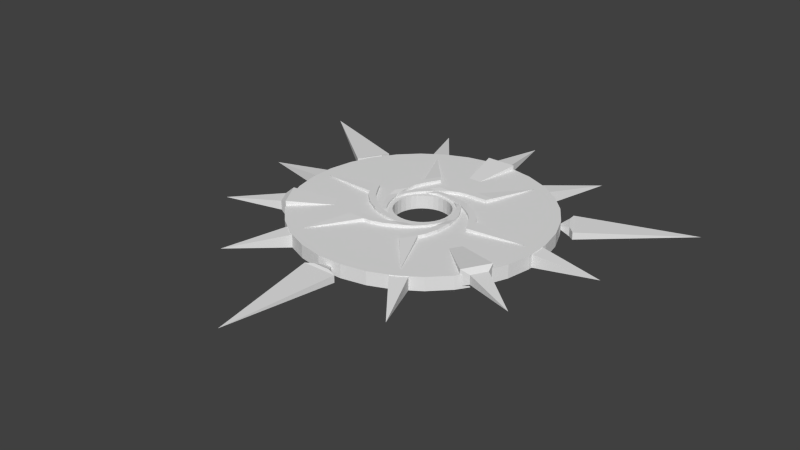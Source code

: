 # Source: portal_rigged.blend  (saved by Blender 2.73.0; exported with 4.5.12 LTS)
import bpy
from mathutils import Matrix  # noqa: F401  (used for matrix-valued properties, if any)

bpy.ops.wm.read_factory_settings(use_empty=True)
scene = bpy.context.scene
scene.name = 'Scene'

# ---- collections
col_collection_1 = bpy.data.collections.new('Collection 1'); scene.collection.children.link(col_collection_1)

# ---- world
world_world = bpy.data.worlds.new('World'); scene.world = world_world
world_world.color = (0.05088, 0.05088, 0.05088)
world_world.use_sun_shadow = False
world_world.sun_shadow_jitter_overblur = 0.0
world_world.cycles.sampling_method = 'MANUAL'
world_world.cycles.sample_map_resolution = 256

# ---- meshes
me_circle = bpy.data.meshes.new('Circle')
me_circle.from_pydata([(0.6898, -0.1484, 0.2631), (0.7216, 0.04508, 0.2922), (0.7806, -0.1483, 0.2631), (0.6898, -0.1484, 0.3213), (0.7806, -0.1483, 0.3213), (0.6739, -0.2111, 0.2601), (0.7738, -0.2109, 0.2601), (0.6739, -0.2111, 0.3242), (0.7738, -0.2109, 0.3242), (0.6347, -0.2842, 0.2601), (0.7478, -0.284, 0.2601), (0.6347, -0.2842, 0.3242), (0.7478, -0.284, 0.3242), (0.5787, -0.3757, 0.2572), (0.6975, -0.3755, 0.2572), (0.5787, -0.3757, 0.3272), (0.6975, -0.3755, 0.3272), (0.498, -0.4817, 0.2572), (0.6373, -0.4814, 0.2572), (0.498, -0.4817, 0.3272), (0.6373, -0.4814, 0.3272), (0.3869, -0.5964, 0.2572), (0.5628, -0.5958, 0.2572), (0.3869, -0.5964, 0.3272), (0.5628, -0.5958, 0.3272), (0.2255, -0.7529, 0.2572), (0.4118, -0.7523, 0.2572), (0.2255, -0.7529, 0.3272), (0.4118, -0.7523, 0.3272), (-0.05071, -0.9, 0.238), (0.2376, -0.8989, 0.238), (-0.05071, -0.9, 0.3464), (0.2376, -0.8989, 0.3464), (-0.2274, -0.9692, 0.238), (-0.0941, -1.076, 0.238), (-0.2274, -0.9692, 0.3464), (-0.0941, -1.076, 0.3464), (-0.3934, -1.0, 0.238), (-0.3703, -1.16, 0.238), (-0.3934, -1.0, 0.3464), (-0.3703, -1.16, 0.3464), (-0.5629, -1.008, 0.238), (-0.5398, -1.167, 0.238), (-0.5629, -1.008, 0.3464), (-0.5398, -1.167, 0.3464), (-0.8581, -1.015, 0.238), (-0.9193, -1.164, 0.238), (-0.8581, -1.015, 0.3464), (-0.9193, -1.164, 0.3464), (-1.26, -2.19, 0.2922), (0.5359, 0.5975, 0.2631), (0.3391, 0.6439, 0.2922), (0.4903, 0.5191, 0.2631), (0.4903, 0.5191, 0.3213), (0.5359, 0.5975, 0.3213), (0.5364, 0.4738, 0.2601), (0.5866, 0.5602, 0.2601), (0.5364, 0.4738, 0.3242), (0.5866, 0.5602, 0.3242), (0.5799, 0.4031, 0.2601), (0.6366, 0.5009, 0.2601), (0.5799, 0.4031, 0.3242), (0.6366, 0.5009, 0.3242), (0.6308, 0.3086, 0.2572), (0.6904, 0.4114, 0.2572), (0.6308, 0.3086, 0.3272), (0.6904, 0.4114, 0.3272), (0.6818, 0.1856, 0.2572), (0.7516, 0.3061, 0.2572), (0.6818, 0.1856, 0.3272), (0.7516, 0.3061, 0.3272), (0.7251, 0.03186, 0.2572), (0.8131, 0.1842, 0.2572), (0.7251, 0.03186, 0.3272), (0.8131, 0.1842, 0.3272), (0.7791, -0.1864, 0.2572), (0.8722, -0.02508, 0.2572), (0.7791, -0.1864, 0.3272), (0.8722, -0.02508, 0.3272), (0.7671, -0.4991, 0.238), (0.9113, -0.2494, 0.238), (0.7671, -0.4991, 0.3464), (0.9113, -0.2494, 0.3464), (0.738, -0.6865, 0.238), (0.8977, -0.6253, 0.238), (0.738, -0.6865, 0.3464), (0.8977, -0.6253, 0.3464), (0.6815, -0.8458, 0.238), (0.831, -0.9061, 0.238), (0.6815, -0.8458, 0.3464), (0.831, -0.9061, 0.3464), (0.6025, -0.9959, 0.238), (0.752, -1.056, 0.238), (0.6025, -0.9959, 0.3464), (0.752, -1.056, 0.3464), (0.4604, -1.255, 0.238), (0.5586, -1.383, 0.238), (0.4604, -1.255, 0.3464), (0.5586, -1.383, 0.3464), (1.273, -2.193, 0.2922), (-0.2584, 0.775, 0.2631), (-0.3974, 0.6283, 0.2922), (-0.2135, 0.6962, 0.2631), (-0.2135, 0.6962, 0.3213), (-0.2584, 0.775, 0.3213), (-0.1511, 0.7133, 0.2601), (-0.2006, 0.8002, 0.2601), (-0.1511, 0.7133, 0.3242), (-0.2006, 0.8002, 0.3242), (-0.06814, 0.7154, 0.2601), (-0.1242, 0.8136, 0.2601), (-0.06814, 0.7154, 0.3242), (-0.1242, 0.8136, 0.3242), (0.03909, 0.7119, 0.2572), (-0.01979, 0.8151, 0.2572), (0.03909, 0.7119, 0.3272), (-0.01979, 0.8151, 0.3272), (0.1711, 0.6941, 0.2572), (0.102, 0.8151, 0.2572), (0.1711, 0.6941, 0.3272), (0.102, 0.8151, 0.3272), (0.3257, 0.6543, 0.2572), (0.2383, 0.8069, 0.2572), (0.3257, 0.6543, 0.3272), (0.2383, 0.8069, 0.3272), (0.5415, 0.5913, 0.2572), (0.4489, 0.7529, 0.2572), (0.5415, 0.5913, 0.3272), (0.4489, 0.7529, 0.3272), (0.8059, 0.4238, 0.238), (0.6625, 0.6739, 0.238), (0.8059, 0.4238, 0.3464), (0.6625, 0.6739, 0.3464), (0.9533, 0.3044, 0.238), (0.9806, 0.4732, 0.238), (0.9533, 0.3044, 0.3464), (0.9806, 0.4732, 0.3464), (1.063, 0.1755, 0.238), (1.19, 0.2744, 0.238), (1.063, 0.1755, 0.3464), (1.19, 0.2744, 0.3464), (1.153, 0.03175, 0.238), (1.28, 0.1307, 0.238), (1.153, 0.03175, 0.3464), (1.28, 0.1307, 0.3464), (1.305, -0.2212, 0.238), (1.465, -0.2007, 0.238), (1.305, -0.2212, 0.3464), (1.465, -0.2007, 0.3464), (2.525, 0.009888, 0.2922), (-0.7922, 0.1986, 0.2631), (-0.7336, 0.005154, 0.2922), (-0.7014, 0.1986, 0.2631), (-0.7014, 0.1986, 0.3213), (-0.7922, 0.1986, 0.3213), (-0.6854, 0.2612, 0.2601), (-0.7854, 0.2613, 0.2601), (-0.6854, 0.2612, 0.3242), (-0.7854, 0.2613, 0.3242), (-0.6461, 0.3343, 0.2601), (-0.7592, 0.3343, 0.2601), (-0.6461, 0.3343, 0.3242), (-0.7592, 0.3343, 0.3242), (-0.59, 0.4257, 0.2572), (-0.7088, 0.4257, 0.2572), (-0.59, 0.4257, 0.3272), (-0.7088, 0.4257, 0.3272), (-0.5091, 0.5316, 0.2572), (-0.6484, 0.5315, 0.2572), (-0.5091, 0.5316, 0.3272), (-0.6484, 0.5315, 0.3272), (-0.3978, 0.6461, 0.2572), (-0.5737, 0.6458, 0.2572), (-0.3978, 0.6461, 0.3272), (-0.5737, 0.6458, 0.3272), (-0.2362, 0.8023, 0.2572), (-0.4224, 0.802, 0.2572), (-0.2362, 0.8023, 0.3272), (-0.4224, 0.802, 0.3272), (0.0403, 0.9489, 0.238), (-0.248, 0.9484, 0.238), (0.0403, 0.9489, 0.3464), (-0.248, 0.9484, 0.3464), (0.2171, 1.018, 0.238), (0.08398, 1.125, 0.238), (0.2171, 1.018, 0.3464), (0.08398, 1.125, 0.3464), (0.3832, 1.049, 0.238), (0.3604, 1.208, 0.238), (0.3832, 1.049, 0.3464), (0.3604, 1.208, 0.3464), (0.5526, 1.056, 0.238), (0.5298, 1.215, 0.238), (0.5526, 1.056, 0.3464), (0.5298, 1.215, 0.3464), (0.8479, 1.063, 0.238), (0.9093, 1.212, 0.238), (0.8479, 1.063, 0.3464), (0.9093, 1.212, 0.3464), (1.252, 2.237, 0.2922), (-0.537, -0.5961, 0.2631), (-0.3399, -0.6407, 0.2922), (-0.4921, -0.5172, 0.2631), (-0.4921, -0.5172, 0.3213), (-0.537, -0.5961, 0.3213), (-0.5387, -0.4723, 0.2601), (-0.5881, -0.5592, 0.2601), (-0.5387, -0.4723, 0.3242), (-0.5881, -0.5592, 0.3242), (-0.5828, -0.402, 0.2601), (-0.6387, -0.5004, 0.2601), (-0.5828, -0.402, 0.3242), (-0.6387, -0.5004, 0.3242), (-0.6346, -0.3081, 0.2572), (-0.6933, -0.4114, 0.2572), (-0.6346, -0.3081, 0.3272), (-0.6933, -0.4114, 0.3272), (-0.6867, -0.1855, 0.2572), (-0.7554, -0.3067, 0.2572), (-0.6867, -0.1855, 0.3272), (-0.7554, -0.3067, 0.3272), (-0.7314, -0.03218, 0.2572), (-0.818, -0.1853, 0.2572), (-0.7314, -0.03218, 0.3272), (-0.818, -0.1853, 0.3272), (-0.7874, 0.1855, 0.2572), (-0.8791, 0.0234, 0.2572), (-0.7874, 0.1855, 0.3272), (-0.8791, 0.0234, 0.3272), (-0.7784, 0.4983, 0.238), (-0.9203, 0.2474, 0.238), (-0.7784, 0.4983, 0.3464), (-0.9203, 0.2474, 0.3464), (-0.751, 0.6861, 0.238), (-0.9101, 0.6234, 0.238), (-0.751, 0.6861, 0.3464), (-0.9101, 0.6234, 0.3464), (-0.696, 0.8458, 0.238), (-0.846, 0.9048, 0.238), (-0.696, 0.8458, 0.3464), (-0.846, 0.9048, 0.3464), (-0.6183, 0.9966, 0.238), (-0.7684, 1.056, 0.238), (-0.6183, 0.9966, 0.3464), (-0.7684, 1.056, 0.3464), (-0.4787, 1.257, 0.238), (-0.578, 1.384, 0.238), (-0.4787, 1.257, 0.3464), (-0.578, 1.384, 0.3464), (-1.3, 2.188, 0.2922), (0.2397, -0.7529, 0.2631), (0.3772, -0.6048, 0.2922), (0.194, -0.6745, 0.2631), (0.194, -0.6745, 0.3213), (0.2397, -0.7529, 0.3213), (0.1318, -0.6923, 0.2601), (0.1822, -0.7786, 0.2601), (0.1318, -0.6923, 0.3242), (0.1822, -0.7786, 0.3242), (0.04887, -0.6951, 0.2601), (0.1059, -0.7928, 0.2601), (0.04887, -0.6951, 0.3242), (0.1059, -0.7928, 0.3242), (-0.05839, -0.6928, 0.2572), (0.001511, -0.7954, 0.2572), (-0.05839, -0.6928, 0.3272), (0.001511, -0.7954, 0.3272), (-0.1906, -0.6763, 0.2572), (-0.1202, -0.7965, 0.2572), (-0.1906, -0.6763, 0.3272), (-0.1202, -0.7965, 0.3272), (-0.3456, -0.638, 0.2572), (-0.2566, -0.7897, 0.2572), (-0.3456, -0.638, 0.3272), (-0.2566, -0.7897, 0.3272), (-0.562, -0.5771, 0.2572), (-0.4678, -0.7378, 0.2572), (-0.562, -0.5771, 0.3272), (-0.4678, -0.7378, 0.3272), (-0.828, -0.4123, 0.238), (-0.6822, -0.661, 0.238), (-0.828, -0.4123, 0.3464), (-0.6822, -0.661, 0.3464), (-0.9766, -0.2944, 0.238), (-1.002, -0.4634, 0.238), (-0.9766, -0.2944, 0.3464), (-1.002, -0.4634, 0.3464), (-1.087, -0.1665, 0.238), (-1.213, -0.2667, 0.238), (-1.087, -0.1665, 0.3464), (-1.213, -0.2667, 0.3464), (-1.179, -0.02369, 0.238), (-1.305, -0.1239, 0.238), (-1.179, -0.02369, 0.3464), (-1.305, -0.1239, 0.3464), (-1.333, 0.2277, 0.238), (-1.493, 0.2056, 0.238), (-1.333, 0.2277, 0.3464), (-1.493, 0.2056, 0.3464), (-2.551, -0.01548, 0.2922), (-0.3304, 2.809, 0.02119), (-0.1881, 2.944, 0.09857), (0.1886, 2.944, 0.09857), (0.331, 2.809, 0.02119), (-0.3304, 2.809, 0.3807), (-0.1881, 2.944, 0.3034), (0.1886, 2.944, 0.3034), (0.331, 2.809, 0.3807), (0.0002779, 4.187, 0.201), (-0.06208, 0.6416, -0.02376), (-0.1802, 0.6177, -0.02376), (-0.2913, 0.5712, -0.02376), (-0.3913, 0.504, -0.02376), (-0.4762, 0.4185, -0.02376), (-0.5428, 0.318, -0.02376), (-0.5885, 0.2066, -0.02376), (-0.6116, 0.08832, -0.02376), (-0.6112, -0.03217, -0.02376), (-0.5873, -0.1503, -0.02376), (-0.5408, -0.2614, -0.02376), (-0.4735, -0.3614, -0.02376), (-0.388, -0.4463, -0.02376), (-0.2876, -0.5129, -0.02376), (-0.1761, -0.5586, -0.02376), (-0.05785, -0.5817, -0.02376), (0.06264, -0.5813, -0.02376), (0.1807, -0.5574, -0.02376), (0.2919, -0.5109, -0.02376), (0.3918, -0.4436, -0.02376), (0.4767, -0.3581, -0.02376), (0.5433, -0.2577, -0.02376), (0.5891, -0.1462, -0.02376), (0.6122, -0.02794, -0.02376), (0.6117, 0.09254, -0.02376), (0.5878, 0.2106, -0.02376), (0.5413, 0.3218, -0.02376), (0.474, 0.4217, -0.02376), (0.3886, 0.5066, -0.02376), (0.2881, 0.5732, -0.02376), (0.1767, 0.619, -0.02376), (0.05841, 0.6421, -0.02376), (-0.06208, 0.6416, 0.279), (-0.1802, 0.6177, 0.279), (-0.2913, 0.5712, 0.279), (-0.3913, 0.504, 0.279), (-0.4762, 0.4185, 0.279), (-0.5428, 0.318, 0.279), (-0.5885, 0.2066, 0.279), (-0.6116, 0.08832, 0.279), (-0.6112, -0.03217, 0.279), (-0.5873, -0.1503, 0.279), (-0.5408, -0.2614, 0.279), (-0.4735, -0.3614, 0.279), (-0.388, -0.4463, 0.279), (-0.2876, -0.5129, 0.279), (-0.1761, -0.5586, 0.279), (-0.05785, -0.5817, 0.279), (0.06264, -0.5813, 0.279), (0.1807, -0.5574, 0.279), (0.2919, -0.5109, 0.279), (0.3918, -0.4436, 0.279), (0.4767, -0.3581, 0.279), (0.5433, -0.2577, 0.279), (0.5891, -0.1462, 0.279), (0.6122, -0.02794, 0.279), (0.6117, 0.09254, 0.279), (0.5878, 0.2106, 0.279), (0.5413, 0.3218, 0.279), (0.474, 0.4217, 0.279), (0.3886, 0.5066, 0.279), (0.2881, 0.5732, 0.279), (0.1767, 0.619, 0.279), (0.05841, 0.6421, 0.279), (-0.286, 2.837, -0.02259), (-0.828, 2.727, -0.02259), (-1.338, 2.514, -0.02259), (-1.797, 2.205, -0.02259), (-2.187, 1.812, -0.02259), (-2.492, 1.352, -0.02259), (-2.702, 0.8398, -0.02259), (-2.808, 0.297, -0.02259), (-2.806, -0.256, -0.02259), (-2.697, -0.7981, -0.02259), (-2.483, -1.308, -0.02259), (-2.174, -1.767, -0.02259), (-1.782, -2.157, -0.02259), (-1.321, -2.463, -0.02259), (-0.8094, -2.672, -0.02259), (-0.2666, -2.778, -0.02259), (0.2865, -2.777, -0.02259), (0.8286, -2.667, -0.02259), (1.339, -2.453, -0.02259), (1.798, -2.145, -0.02259), (2.187, -1.752, -0.02259), (2.493, -1.291, -0.02259), (2.703, -0.7795, -0.02259), (2.809, -0.2366, -0.02259), (2.807, 0.3164, -0.02259), (2.697, 0.8585, -0.02259), (2.484, 1.369, -0.02259), (2.175, 1.828, -0.02259), (1.783, 2.217, -0.02259), (1.322, 2.523, -0.02259), (0.8099, 2.733, -0.02259), (0.2671, 2.839, -0.02259), (-0.286, 2.837, 0.2778), (-0.828, 2.727, 0.2778), (-1.338, 2.514, 0.2778), (-1.797, 2.205, 0.2778), (-2.187, 1.812, 0.2778), (-2.492, 1.352, 0.2778), (-2.702, 0.8398, 0.2778), (-2.808, 0.297, 0.2778), (-2.806, -0.256, 0.2778), (-2.697, -0.7981, 0.2778), (-2.483, -1.308, 0.2778), (-2.174, -1.767, 0.2778), (-1.782, -2.157, 0.2778), (-1.321, -2.463, 0.2778), (-0.8094, -2.672, 0.2778), (-0.2666, -2.778, 0.2778), (0.2865, -2.777, 0.2778), (0.8286, -2.667, 0.2778), (1.339, -2.453, 0.2778), (1.798, -2.145, 0.2778), (2.187, -1.752, 0.2778), (2.493, -1.291, 0.2778), (2.703, -0.7795, 0.2778), (2.809, -0.2366, 0.2778), (2.807, 0.3164, 0.2778), (2.697, 0.8585, 0.2778), (2.484, 1.369, 0.2778), (2.175, 1.828, 0.2778), (1.783, 2.217, 0.2778), (1.322, 2.523, 0.2778), (0.8099, 2.733, 0.2778), (0.2671, 2.839, 0.2778), (3.585, -2.053, 0.201), (2.226, -1.649, 0.3807), (2.415, -1.594, 0.3034), (2.603, -1.268, 0.3034), (2.557, -1.077, 0.3807), (2.226, -1.649, 0.02119), (2.415, -1.594, 0.09857), (2.603, -1.268, 0.09857), (2.557, -1.077, 0.02119), (-2.441, -1.601, 0.09857), (-2.63, -1.275, 0.09857), (-2.584, -1.084, 0.02119), (-2.253, -1.656, 0.3807), (-2.441, -1.601, 0.3034), (-2.63, -1.275, 0.3034), (-2.584, -1.084, 0.3807), (-3.611, -2.061, 0.201), (0.9046, -0.5034, 0.201), (1.219, 2.531, -0.0209), (2.091, 3.644, 0.1234), (-1.232, 2.527, -0.0209), (1.541, 2.343, -0.0209), (1.219, 2.531, 0.2676), (-2.095, 3.646, 0.1234), (-1.554, 2.339, -0.0209), (1.541, 2.343, 0.2676), (-1.554, 2.339, 0.2676), (-1.232, 2.527, 0.2676), (-2.795, 0.2173, -0.0209), (-4.196, 0.03688, 0.1234), (-2.796, -0.1554, -0.0209), (-2.796, -0.1554, 0.2676), (-2.795, 0.2173, 0.2676), (-1.568, -2.293, -0.0209), (-2.102, -3.601, 0.1234), (-1.244, -2.478, -0.0209), (-1.244, -2.478, 0.2676), (-1.568, -2.293, 0.2676), (1.225, -2.483, -0.0209), (2.1, -3.592, 0.1234), (1.545, -2.292, -0.0209), (1.545, -2.292, 0.2676), (1.225, -2.483, 0.2676), (-0.1855, -2.977, 0.008257), (0.005061, -2.701, 0.1127), (-0.3733, -3.043, 0.1917), (0.1956, -2.977, 0.008257), (-0.1855, -2.977, 0.2172), (0.3834, -3.043, 0.03384), (-0.3733, -3.043, 0.03384), (0.1956, -2.977, 0.2172), (0.3834, -3.043, 0.1917), (0.005061, -5.56, 0.1127), (2.847, 1.228, 0.1917), (2.361, 1.384, 0.1127), (2.695, 1.357, 0.008257), (2.504, 1.687, 0.008257), (2.695, 1.357, 0.2172), (2.467, 1.883, 0.03384), (2.847, 1.228, 0.03384), (2.504, 1.687, 0.2172), (2.467, 1.883, 0.1917), (4.833, 2.819, 0.1127), (-2.468, 1.884, 0.1917), (-2.36, 1.385, 0.1127), (-2.504, 1.688, 0.008257), (-2.694, 1.358, 0.008257), (-2.504, 1.688, 0.2172), (-2.846, 1.228, 0.03384), (-2.468, 1.884, 0.03384), (-2.694, 1.358, 0.2172), (-2.846, 1.228, 0.1917), (-4.838, 2.811, 0.1127), (2.793, -0.1582, -0.0209), (4.191, 0.03737, 0.1234), (2.789, 0.2145, -0.0209), (2.789, 0.2145, 0.2676), (2.793, -0.1582, 0.2676), (0.0002779, 1.091, 0.201), (-0.9318, -0.5093, 0.201), (-2.253, -1.656, 0.02119)], [], [(0, 2, 6, 5), (3, 1, 0), (1, 4, 2), (0, 1, 2), (4, 1, 3), (5, 6, 10, 9), (4, 3, 7, 8), (2, 4, 8, 6), (3, 0, 5, 7), (9, 10, 14, 13), (8, 7, 11, 12), (6, 8, 12, 10), (7, 5, 9, 11), (13, 14, 18, 17), (12, 11, 15, 16), (10, 12, 16, 14), (11, 9, 13, 15), (17, 18, 22, 21), (16, 15, 19, 20), (14, 16, 20, 18), (15, 13, 17, 19), (21, 22, 26, 25), (20, 19, 23, 24), (18, 20, 24, 22), (19, 17, 21, 23), (25, 26, 30, 29), (24, 23, 27, 28), (22, 24, 28, 26), (23, 21, 25, 27), (29, 30, 34, 33), (28, 27, 31, 32), (26, 28, 32, 30), (27, 25, 29, 31), (33, 34, 38, 37), (32, 31, 35, 36), (30, 32, 36, 34), (31, 29, 33, 35), (37, 38, 42, 41), (36, 35, 39, 40), (34, 36, 40, 38), (35, 33, 37, 39), (41, 42, 46, 45), (40, 39, 43, 44), (38, 40, 44, 42), (39, 37, 41, 43), (48, 47, 45, 46), (44, 43, 47, 48), (55, 56, 60, 59), (43, 41, 45, 47), (54, 51, 53), (52, 51, 50), (51, 54, 50), (53, 51, 52), (52, 50, 56, 55), (44, 48, 49), (46, 42, 49), (48, 46, 49), (42, 44, 49), (54, 53, 57, 58), (50, 54, 58, 56), (53, 52, 55, 57), (59, 60, 64, 63), (58, 57, 61, 62), (56, 58, 62, 60), (57, 55, 59, 61), (63, 64, 68, 67), (62, 61, 65, 66), (60, 62, 66, 64), (61, 59, 63, 65), (67, 68, 72, 71), (66, 65, 69, 70), (64, 66, 70, 68), (65, 63, 67, 69), (71, 72, 76, 75), (70, 69, 73, 74), (68, 70, 74, 72), (69, 67, 71, 73), (75, 76, 80, 79), (74, 73, 77, 78), (72, 74, 78, 76), (73, 71, 75, 77), (79, 80, 84, 83), (78, 77, 81, 82), (76, 78, 82, 80), (77, 75, 79, 81), (83, 84, 88, 87), (82, 81, 85, 86), (80, 82, 86, 84), (81, 79, 83, 85), (87, 88, 92, 91), (86, 85, 89, 90), (84, 86, 90, 88), (85, 83, 87, 89), (91, 92, 96, 95), (90, 89, 93, 94), (88, 90, 94, 92), (89, 87, 91, 93), (98, 97, 95, 96), (94, 93, 97, 98), (93, 91, 95, 97), (94, 98, 99), (96, 92, 99), (98, 96, 99), (92, 94, 99), (105, 106, 110, 109), (104, 101, 103), (102, 101, 100), (101, 104, 100), (103, 101, 102), (102, 100, 106, 105), (104, 103, 107, 108), (100, 104, 108, 106), (103, 102, 105, 107), (109, 110, 114, 113), (108, 107, 111, 112), (106, 108, 112, 110), (107, 105, 109, 111), (113, 114, 118, 117), (112, 111, 115, 116), (110, 112, 116, 114), (111, 109, 113, 115), (117, 118, 122, 121), (116, 115, 119, 120), (114, 116, 120, 118), (115, 113, 117, 119), (121, 122, 126, 125), (120, 119, 123, 124), (118, 120, 124, 122), (119, 117, 121, 123), (125, 126, 130, 129), (124, 123, 127, 128), (122, 124, 128, 126), (123, 121, 125, 127), (129, 130, 134, 133), (128, 127, 131, 132), (126, 128, 132, 130), (127, 125, 129, 131), (133, 134, 138, 137), (132, 131, 135, 136), (130, 132, 136, 134), (131, 129, 133, 135), (137, 138, 142, 141), (136, 135, 139, 140), (134, 136, 140, 138), (135, 133, 137, 139), (141, 142, 146, 145), (140, 139, 143, 144), (138, 140, 144, 142), (139, 137, 141, 143), (148, 147, 145, 146), (144, 143, 147, 148), (143, 141, 145, 147), (144, 148, 149), (146, 142, 149), (148, 146, 149), (142, 144, 149), (155, 156, 160, 159), (154, 151, 153), (152, 151, 150), (151, 154, 150), (153, 151, 152), (152, 150, 156, 155), (154, 153, 157, 158), (150, 154, 158, 156), (153, 152, 155, 157), (159, 160, 164, 163), (158, 157, 161, 162), (156, 158, 162, 160), (157, 155, 159, 161), (163, 164, 168, 167), (162, 161, 165, 166), (160, 162, 166, 164), (161, 159, 163, 165), (167, 168, 172, 171), (166, 165, 169, 170), (164, 166, 170, 168), (165, 163, 167, 169), (171, 172, 176, 175), (170, 169, 173, 174), (168, 170, 174, 172), (169, 167, 171, 173), (175, 176, 180, 179), (174, 173, 177, 178), (172, 174, 178, 176), (173, 171, 175, 177), (179, 180, 184, 183), (178, 177, 181, 182), (176, 178, 182, 180), (177, 175, 179, 181), (183, 184, 188, 187), (182, 181, 185, 186), (180, 182, 186, 184), (181, 179, 183, 185), (187, 188, 192, 191), (186, 185, 189, 190), (184, 186, 190, 188), (185, 183, 187, 189), (191, 192, 196, 195), (190, 189, 193, 194), (188, 190, 194, 192), (189, 187, 191, 193), (198, 197, 195, 196), (194, 193, 197, 198), (193, 191, 195, 197), (194, 198, 199), (196, 192, 199), (198, 196, 199), (192, 194, 199), (205, 206, 210, 209), (204, 201, 203), (202, 201, 200), (201, 204, 200), (203, 201, 202), (202, 200, 206, 205), (204, 203, 207, 208), (200, 204, 208, 206), (203, 202, 205, 207), (209, 210, 214, 213), (208, 207, 211, 212), (206, 208, 212, 210), (207, 205, 209, 211), (213, 214, 218, 217), (212, 211, 215, 216), (210, 212, 216, 214), (211, 209, 213, 215), (217, 218, 222, 221), (216, 215, 219, 220), (214, 216, 220, 218), (215, 213, 217, 219), (221, 222, 226, 225), (220, 219, 223, 224), (218, 220, 224, 222), (219, 217, 221, 223), (225, 226, 230, 229), (224, 223, 227, 228), (222, 224, 228, 226), (223, 221, 225, 227), (229, 230, 234, 233), (228, 227, 231, 232), (226, 228, 232, 230), (227, 225, 229, 231), (233, 234, 238, 237), (232, 231, 235, 236), (230, 232, 236, 234), (231, 229, 233, 235), (237, 238, 242, 241), (236, 235, 239, 240), (234, 236, 240, 238), (235, 233, 237, 239), (241, 242, 246, 245), (240, 239, 243, 244), (238, 240, 244, 242), (239, 237, 241, 243), (248, 247, 245, 246), (244, 243, 247, 248), (243, 241, 245, 247), (244, 248, 249), (246, 242, 249), (248, 246, 249), (242, 244, 249), (255, 256, 260, 259), (254, 251, 253), (252, 251, 250), (251, 254, 250), (253, 251, 252), (252, 250, 256, 255), (254, 253, 257, 258), (250, 254, 258, 256), (253, 252, 255, 257), (259, 260, 264, 263), (258, 257, 261, 262), (256, 258, 262, 260), (257, 255, 259, 261), (263, 264, 268, 267), (262, 261, 265, 266), (260, 262, 266, 264), (261, 259, 263, 265), (267, 268, 272, 271), (266, 265, 269, 270), (264, 266, 270, 268), (265, 263, 267, 269), (271, 272, 276, 275), (270, 269, 273, 274), (268, 270, 274, 272), (269, 267, 271, 273), (275, 276, 280, 279), (274, 273, 277, 278), (272, 274, 278, 276), (273, 271, 275, 277), (279, 280, 284, 283), (278, 277, 281, 282), (276, 278, 282, 280), (277, 275, 279, 281), (283, 284, 288, 287), (282, 281, 285, 286), (280, 282, 286, 284), (281, 279, 283, 285), (287, 288, 292, 291), (286, 285, 289, 290), (284, 286, 290, 288), (285, 283, 287, 289), (291, 292, 296, 295), (290, 289, 293, 294), (288, 290, 294, 292), (289, 287, 291, 293), (298, 297, 295, 296), (294, 293, 297, 298), (293, 291, 295, 297), (294, 298, 299), (296, 292, 299), (298, 296, 299), (292, 294, 299), (304, 305, 301, 300), (306, 307, 303, 302), (452, 449, 516), (300, 301, 302, 303), (307, 306, 305, 304), (302, 301, 308), (306, 302, 308), (305, 306, 308), (301, 305, 308), (332, 364, 365, 333), (310, 342, 343, 311), (321, 353, 354, 322), (330, 362, 363, 331), (319, 351, 352, 320), (339, 371, 372, 340), (328, 360, 361, 329), (317, 349, 350, 318), (337, 369, 370, 338), (326, 358, 359, 327), (315, 347, 348, 316), (335, 367, 368, 336), (313, 345, 346, 314), (324, 356, 357, 325), (333, 365, 366, 334), (311, 343, 344, 312), (322, 354, 355, 323), (331, 363, 364, 332), (309, 341, 342, 310), (320, 352, 353, 321), (340, 372, 341, 309), (329, 361, 362, 330), (318, 350, 351, 319), (338, 370, 371, 339), (327, 359, 360, 328), (316, 348, 349, 317), (336, 368, 369, 337), (325, 357, 358, 326), (314, 346, 347, 315), (334, 366, 367, 335), (312, 344, 345, 313), (323, 355, 356, 324), (396, 397, 429, 428), (374, 375, 407, 406), (385, 386, 418, 417), (394, 395, 427, 426), (383, 384, 416, 415), (403, 404, 436, 435), (392, 393, 425, 424), (381, 382, 414, 413), (401, 402, 434, 433), (390, 391, 423, 422), (379, 380, 412, 411), (399, 400, 432, 431), (377, 378, 410, 409), (388, 389, 421, 420), (397, 398, 430, 429), (375, 376, 408, 407), (386, 387, 419, 418), (395, 396, 428, 427), (373, 374, 406, 405), (384, 385, 417, 416), (404, 373, 405, 436), (393, 394, 426, 425), (382, 383, 415, 414), (402, 403, 435, 434), (391, 392, 424, 423), (380, 381, 413, 412), (400, 401, 433, 432), (389, 390, 422, 421), (378, 379, 411, 410), (398, 399, 431, 430), (376, 377, 409, 408), (387, 388, 420, 419), (315, 316, 380, 379), (353, 352, 416, 417), (368, 367, 431, 432), (330, 331, 395, 394), (346, 345, 409, 410), (323, 324, 388, 387), (361, 360, 424, 425), (338, 339, 403, 402), (316, 317, 381, 380), (354, 353, 417, 418), (369, 368, 432, 433), (331, 332, 396, 395), (309, 310, 374, 373), (347, 346, 410, 411), (362, 361, 425, 426), (324, 325, 389, 388), (339, 340, 404, 403), (317, 318, 382, 381), (355, 354, 418, 419), (370, 369, 433, 434), (332, 333, 397, 396), (310, 311, 375, 374), (348, 347, 411, 412), (363, 362, 426, 427), (325, 326, 390, 389), (340, 309, 373, 404), (318, 319, 383, 382), (356, 355, 419, 420), (371, 370, 434, 435), (333, 334, 398, 397), (311, 312, 376, 375), (349, 348, 412, 413), (364, 363, 427, 428), (326, 327, 391, 390), (342, 341, 405, 406), (357, 356, 420, 421), (319, 320, 384, 383), (372, 371, 435, 436), (334, 335, 399, 398), (350, 349, 413, 414), (312, 313, 377, 376), (365, 364, 428, 429), (327, 328, 392, 391), (343, 342, 406, 407), (320, 321, 385, 384), (358, 357, 421, 422), (341, 372, 436, 405), (335, 336, 400, 399), (313, 314, 378, 377), (351, 350, 414, 415), (366, 365, 429, 430), (328, 329, 393, 392), (344, 343, 407, 408), (321, 322, 386, 385), (359, 358, 422, 423), (336, 337, 401, 400), (314, 315, 379, 378), (352, 351, 415, 416), (367, 366, 430, 431), (329, 330, 394, 393), (345, 344, 408, 409), (322, 323, 387, 386), (360, 359, 423, 424), (337, 338, 402, 401), (444, 440, 437), (445, 444, 443, 442), (445, 442, 454), (440, 439, 437), (439, 438, 442, 443), (443, 444, 437), (438, 439, 440, 441), (441, 440, 444, 445), (439, 443, 437), (451, 452, 448, 447), (441, 445, 454), (447, 446, 453), (450, 451, 453), (442, 438, 454), (517, 446, 447, 448), (446, 450, 453), (438, 441, 454), (517, 448, 516), (469, 466, 468), (464, 460, 463), (461, 460, 457), (462, 459, 455, 458), (460, 464, 457), (463, 460, 461), (464, 463, 461, 457), (459, 456, 455), (456, 462, 458), (455, 456, 458), (462, 456, 459), (467, 466, 465), (466, 469, 465), (468, 466, 467), (469, 468, 467, 465), (474, 471, 473), (472, 471, 470), (471, 474, 470), (473, 471, 472), (474, 473, 472, 470), (479, 476, 478), (477, 476, 475), (476, 479, 475), (478, 476, 477), (479, 478, 477, 475), (491, 497, 493), (494, 491, 492), (484, 480, 486, 482), (480, 483, 485, 486), (483, 487, 488, 485), (487, 484, 482, 488), (497, 494, 490, 498), (484, 481, 480), (481, 487, 483), (480, 481, 483), (487, 481, 484), (493, 497, 498, 495), (492, 493, 495, 496), (494, 492, 496, 490), (485, 488, 489), (482, 486, 489), (488, 482, 489), (486, 485, 489), (492, 491, 493), (497, 491, 494), (495, 498, 499), (490, 496, 499), (498, 490, 499), (496, 495, 499), (501, 507, 503), (504, 501, 502), (507, 504, 500, 508), (503, 507, 508, 505), (502, 503, 505, 506), (504, 502, 506, 500), (502, 501, 503), (507, 501, 504), (505, 508, 509), (500, 506, 509), (508, 500, 509), (506, 505, 509), (514, 511, 513), (512, 511, 510), (511, 514, 510), (513, 511, 512), (514, 513, 512, 510), (448, 452, 516), (449, 517, 516), (451, 447, 453), (449, 450, 446, 517), (452, 451, 450, 449), (300, 303, 515), (307, 304, 515), (303, 307, 515), (304, 300, 515)])
_uv = me_circle.uv_layers.new(name='UVMap')
_uv.uv.foreach_set('vector', [0.5719, 0.5464, 0.581, 0.5464, 0.5804, 0.5401, 0.5703, 0.5401, 0.5719, 0.5464, 0.5751, 0.5657, 0.5719, 0.5464, 0.5751, 0.5657, 0.581, 0.5464, 0.581, 0.5464, 0.5719, 0.5464, 0.5751, 0.5657, 0.581, 0.5464, 0.581, 0.5464, 0.5751, 0.5657, 0.5719, 0.5464, 0.5703, 0.5401, 0.5804, 0.5401, 0.5777, 0.5328, 0.5663, 0.5328, 0.581, 0.5464, 0.5719, 0.5464, 0.5703, 0.5401, 0.5804, 0.5401, 0.581, 0.5464, 0.581, 0.5464, 0.5804, 0.5401, 0.5804, 0.5401, 0.5719, 0.5464, 0.5719, 0.5464, 0.5703, 0.5401, 0.5703, 0.5401, 0.5663, 0.5328, 0.5777, 0.5328, 0.5726, 0.5237, 0.5606, 0.5237, 0.5804, 0.5401, 0.5703, 0.5401, 0.5663, 0.5328, 0.5777, 0.5328, 0.5804, 0.5401, 0.5804, 0.5401, 0.5777, 0.5328, 0.5777, 0.5328, 0.5703, 0.5401, 0.5703, 0.5401, 0.5663, 0.5328, 0.5663, 0.5328, 0.5606, 0.5237, 0.5726, 0.5237, 0.5666, 0.5131, 0.5525, 0.5131, 0.5777, 0.5328, 0.5663, 0.5328, 0.5606, 0.5237, 0.5726, 0.5237, 0.5777, 0.5328, 0.5777, 0.5328, 0.5726, 0.5237, 0.5726, 0.5237, 0.5663, 0.5328, 0.5663, 0.5328, 0.5606, 0.5237, 0.5606, 0.5237, 0.5525, 0.5131, 0.5666, 0.5131, 0.559, 0.5017, 0.5412, 0.5016, 0.5726, 0.5237, 0.5606, 0.5237, 0.5525, 0.5131, 0.5666, 0.5131, 0.5726, 0.5237, 0.5726, 0.5237, 0.5666, 0.5131, 0.5666, 0.5131, 0.5606, 0.5237, 0.5606, 0.5237, 0.5525, 0.5131, 0.5525, 0.5131, 0.5412, 0.5016, 0.559, 0.5017, 0.5437, 0.4861, 0.5249, 0.486, 0.5666, 0.5131, 0.5525, 0.5131, 0.5412, 0.5016, 0.559, 0.5017, 0.5666, 0.5131, 0.5666, 0.5131, 0.559, 0.5017, 0.559, 0.5017, 0.5525, 0.5131, 0.5525, 0.5131, 0.5412, 0.5016, 0.5412, 0.5016, 0.5249, 0.486, 0.5437, 0.4861, 0.5261, 0.4714, 0.497, 0.4713, 0.559, 0.5017, 0.5412, 0.5016, 0.5249, 0.486, 0.5437, 0.4861, 0.559, 0.5017, 0.559, 0.5017, 0.5437, 0.4861, 0.5437, 0.4861, 0.5412, 0.5016, 0.5412, 0.5016, 0.5249, 0.486, 0.5249, 0.486, 0.497, 0.4713, 0.5261, 0.4714, 0.4926, 0.4537, 0.4791, 0.4644, 0.5437, 0.4861, 0.5249, 0.486, 0.497, 0.4713, 0.5261, 0.4714, 0.5437, 0.4861, 0.5437, 0.4861, 0.5261, 0.4714, 0.5261, 0.4714, 0.5249, 0.486, 0.5249, 0.486, 0.497, 0.4713, 0.497, 0.4713, 0.4791, 0.4644, 0.4926, 0.4537, 0.4646, 0.4454, 0.4623, 0.4613, 0.5261, 0.4714, 0.497, 0.4713, 0.4791, 0.4644, 0.4926, 0.4537, 0.5261, 0.4714, 0.5261, 0.4714, 0.4926, 0.4537, 0.4926, 0.4537, 0.497, 0.4713, 0.497, 0.4713, 0.4791, 0.4644, 0.4791, 0.4644, 0.4623, 0.4613, 0.4646, 0.4454, 0.4475, 0.4447, 0.4451, 0.4606, 0.4926, 0.4537, 0.4791, 0.4644, 0.4623, 0.4613, 0.4646, 0.4454, 0.4926, 0.4537, 0.4926, 0.4537, 0.4646, 0.4454, 0.4646, 0.4454, 0.4791, 0.4644, 0.4791, 0.4644, 0.4623, 0.4613, 0.4623, 0.4613, 0.4451, 0.4606, 0.4475, 0.4447, 0.4091, 0.4449, 0.4153, 0.4598, 0.4646, 0.4454, 0.4623, 0.4613, 0.4451, 0.4606, 0.4475, 0.4447, 0.4646, 0.4454, 0.4646, 0.4454, 0.4475, 0.4447, 0.4475, 0.4447, 0.4623, 0.4613, 0.4623, 0.4613, 0.4451, 0.4606, 0.4451, 0.4606, 0.4091, 0.4449, 0.4153, 0.4598, 0.4153, 0.4598, 0.4091, 0.4449, 0.4475, 0.4447, 0.4451, 0.4606, 0.4153, 0.4598, 0.4091, 0.4449, 0.5564, 0.6085, 0.5614, 0.6171, 0.5665, 0.6112, 0.5608, 0.6014, 0.4451, 0.4606, 0.4451, 0.4606, 0.4153, 0.4598, 0.4153, 0.4598, 0.5563, 0.6209, 0.5364, 0.6255, 0.5517, 0.613, 0.5517, 0.613, 0.5364, 0.6255, 0.5563, 0.6209, 0.5364, 0.6255, 0.5563, 0.6209, 0.5563, 0.6209, 0.5517, 0.613, 0.5364, 0.6255, 0.5517, 0.613, 0.5517, 0.613, 0.5563, 0.6209, 0.5614, 0.6171, 0.5564, 0.6085, 0.4475, 0.4447, 0.4091, 0.4449, 0.3746, 0.3426, 0.4091, 0.4449, 0.4475, 0.4447, 0.3746, 0.3426, 0.4091, 0.4449, 0.4091, 0.4449, 0.3746, 0.3426, 0.4475, 0.4447, 0.4475, 0.4447, 0.3746, 0.3426, 0.5563, 0.6209, 0.5517, 0.613, 0.5564, 0.6085, 0.5614, 0.6171, 0.5563, 0.6209, 0.5563, 0.6209, 0.5614, 0.6171, 0.5614, 0.6171, 0.5517, 0.613, 0.5517, 0.613, 0.5564, 0.6085, 0.5564, 0.6085, 0.5608, 0.6014, 0.5665, 0.6112, 0.5719, 0.6023, 0.5659, 0.592, 0.5614, 0.6171, 0.5564, 0.6085, 0.5608, 0.6014, 0.5665, 0.6112, 0.5614, 0.6171, 0.5614, 0.6171, 0.5665, 0.6112, 0.5665, 0.6112, 0.5564, 0.6085, 0.5564, 0.6085, 0.5608, 0.6014, 0.5608, 0.6014, 0.5659, 0.592, 0.5719, 0.6023, 0.5781, 0.5918, 0.5711, 0.5797, 0.5665, 0.6112, 0.5608, 0.6014, 0.5659, 0.592, 0.5719, 0.6023, 0.5665, 0.6112, 0.5665, 0.6112, 0.5719, 0.6023, 0.5719, 0.6023, 0.5608, 0.6014, 0.5608, 0.6014, 0.5659, 0.592, 0.5659, 0.592, 0.5711, 0.5797, 0.5781, 0.5918, 0.5843, 0.5796, 0.5754, 0.5644, 0.5719, 0.6023, 0.5659, 0.592, 0.5711, 0.5797, 0.5781, 0.5918, 0.5719, 0.6023, 0.5719, 0.6023, 0.5781, 0.5918, 0.5781, 0.5918, 0.5659, 0.592, 0.5659, 0.592, 0.5711, 0.5797, 0.5711, 0.5797, 0.5754, 0.5644, 0.5843, 0.5796, 0.5903, 0.5587, 0.5809, 0.5426, 0.5781, 0.5918, 0.5711, 0.5797, 0.5754, 0.5644, 0.5843, 0.5796, 0.5781, 0.5918, 0.5781, 0.5918, 0.5843, 0.5796, 0.5843, 0.5796, 0.5711, 0.5797, 0.5711, 0.5797, 0.5754, 0.5644, 0.5754, 0.5644, 0.5809, 0.5426, 0.5903, 0.5587, 0.5943, 0.5363, 0.5797, 0.5114, 0.5843, 0.5796, 0.5754, 0.5644, 0.5809, 0.5426, 0.5903, 0.5587, 0.5843, 0.5796, 0.5843, 0.5796, 0.5903, 0.5587, 0.5903, 0.5587, 0.5754, 0.5644, 0.5754, 0.5644, 0.5809, 0.5426, 0.5809, 0.5426, 0.5797, 0.5114, 0.5943, 0.5363, 0.5929, 0.4988, 0.5767, 0.4927, 0.5903, 0.5587, 0.5809, 0.5426, 0.5797, 0.5114, 0.5943, 0.5363, 0.5903, 0.5587, 0.5903, 0.5587, 0.5943, 0.5363, 0.5943, 0.5363, 0.5809, 0.5426, 0.5809, 0.5426, 0.5797, 0.5114, 0.5797, 0.5114, 0.5767, 0.4927, 0.5929, 0.4988, 0.5862, 0.4707, 0.571, 0.4768, 0.5943, 0.5363, 0.5797, 0.5114, 0.5767, 0.4927, 0.5929, 0.4988, 0.5943, 0.5363, 0.5943, 0.5363, 0.5929, 0.4988, 0.5929, 0.4988, 0.5797, 0.5114, 0.5797, 0.5114, 0.5767, 0.4927, 0.5767, 0.4927, 0.571, 0.4768, 0.5862, 0.4707, 0.5782, 0.4557, 0.563, 0.4618, 0.5929, 0.4988, 0.5767, 0.4927, 0.571, 0.4768, 0.5862, 0.4707, 0.5929, 0.4988, 0.5929, 0.4988, 0.5862, 0.4707, 0.5862, 0.4707, 0.5767, 0.4927, 0.5767, 0.4927, 0.571, 0.4768, 0.571, 0.4768, 0.563, 0.4618, 0.5782, 0.4557, 0.5586, 0.4231, 0.5487, 0.4359, 0.5862, 0.4707, 0.571, 0.4768, 0.563, 0.4618, 0.5782, 0.4557, 0.5862, 0.4707, 0.5862, 0.4707, 0.5782, 0.4557, 0.5782, 0.4557, 0.571, 0.4768, 0.571, 0.4768, 0.563, 0.4618, 0.563, 0.4618, 0.5586, 0.4231, 0.5487, 0.4359, 0.5487, 0.4359, 0.5586, 0.4231, 0.5782, 0.4557, 0.563, 0.4618, 0.5487, 0.4359, 0.5586, 0.4231, 0.563, 0.4618, 0.563, 0.4618, 0.5487, 0.4359, 0.5487, 0.4359, 0.5782, 0.4557, 0.5586, 0.4231, 0.6309, 0.3422, 0.5586, 0.4231, 0.5782, 0.4557, 0.6309, 0.3422, 0.5586, 0.4231, 0.5586, 0.4231, 0.6309, 0.3422, 0.5782, 0.4557, 0.5782, 0.4557, 0.6309, 0.3422, 0.4868, 0.6324, 0.4818, 0.6411, 0.4895, 0.6424, 0.4952, 0.6326, 0.4759, 0.6386, 0.4619, 0.6239, 0.4805, 0.6307, 0.4805, 0.6307, 0.4619, 0.6239, 0.4759, 0.6386, 0.4619, 0.6239, 0.4759, 0.6386, 0.4759, 0.6386, 0.4805, 0.6307, 0.4619, 0.6239, 0.4805, 0.6307, 0.4805, 0.6307, 0.4759, 0.6386, 0.4818, 0.6411, 0.4868, 0.6324, 0.4759, 0.6386, 0.4805, 0.6307, 0.4868, 0.6324, 0.4818, 0.6411, 0.4759, 0.6386, 0.4759, 0.6386, 0.4818, 0.6411, 0.4818, 0.6411, 0.4805, 0.6307, 0.4805, 0.6307, 0.4868, 0.6324, 0.4868, 0.6324, 0.4952, 0.6326, 0.4895, 0.6424, 0.5001, 0.6426, 0.506, 0.6323, 0.4818, 0.6411, 0.4868, 0.6324, 0.4952, 0.6326, 0.4895, 0.6424, 0.4818, 0.6411, 0.4818, 0.6411, 0.4895, 0.6424, 0.4895, 0.6424, 0.4868, 0.6324, 0.4868, 0.6324, 0.4952, 0.6326, 0.4952, 0.6326, 0.506, 0.6323, 0.5001, 0.6426, 0.5124, 0.6426, 0.5194, 0.6305, 0.4895, 0.6424, 0.4952, 0.6326, 0.506, 0.6323, 0.5001, 0.6426, 0.4895, 0.6424, 0.4895, 0.6424, 0.5001, 0.6426, 0.5001, 0.6426, 0.4952, 0.6326, 0.4952, 0.6326, 0.506, 0.6323, 0.506, 0.6323, 0.5194, 0.6305, 0.5124, 0.6426, 0.5262, 0.6418, 0.535, 0.6265, 0.5001, 0.6426, 0.506, 0.6323, 0.5194, 0.6305, 0.5124, 0.6426, 0.5001, 0.6426, 0.5001, 0.6426, 0.5124, 0.6426, 0.5124, 0.6426, 0.506, 0.6323, 0.506, 0.6323, 0.5194, 0.6305, 0.5194, 0.6305, 0.535, 0.6265, 0.5262, 0.6418, 0.5475, 0.6364, 0.5569, 0.6202, 0.5124, 0.6426, 0.5194, 0.6305, 0.535, 0.6265, 0.5262, 0.6418, 0.5124, 0.6426, 0.5124, 0.6426, 0.5262, 0.6418, 0.5262, 0.6418, 0.5194, 0.6305, 0.5194, 0.6305, 0.535, 0.6265, 0.535, 0.6265, 0.5569, 0.6202, 0.5475, 0.6364, 0.5691, 0.6285, 0.5836, 0.6035, 0.5262, 0.6418, 0.535, 0.6265, 0.5569, 0.6202, 0.5475, 0.6364, 0.5262, 0.6418, 0.5262, 0.6418, 0.5475, 0.6364, 0.5475, 0.6364, 0.535, 0.6265, 0.535, 0.6265, 0.5569, 0.6202, 0.5569, 0.6202, 0.5836, 0.6035, 0.5691, 0.6285, 0.6013, 0.6084, 0.5985, 0.5916, 0.5475, 0.6364, 0.5569, 0.6202, 0.5836, 0.6035, 0.5691, 0.6285, 0.5475, 0.6364, 0.5475, 0.6364, 0.5691, 0.6285, 0.5691, 0.6285, 0.5569, 0.6202, 0.5569, 0.6202, 0.5836, 0.6035, 0.5836, 0.6035, 0.5985, 0.5916, 0.6013, 0.6084, 0.6225, 0.5886, 0.6096, 0.5787, 0.5691, 0.6285, 0.5836, 0.6035, 0.5985, 0.5916, 0.6013, 0.6084, 0.5691, 0.6285, 0.5691, 0.6285, 0.6013, 0.6084, 0.6013, 0.6084, 0.5836, 0.6035, 0.5836, 0.6035, 0.5985, 0.5916, 0.5985, 0.5916, 0.6096, 0.5787, 0.6225, 0.5886, 0.6316, 0.5742, 0.6187, 0.5644, 0.6013, 0.6084, 0.5985, 0.5916, 0.6096, 0.5787, 0.6225, 0.5886, 0.6013, 0.6084, 0.6013, 0.6084, 0.6225, 0.5886, 0.6225, 0.5886, 0.5985, 0.5916, 0.5985, 0.5916, 0.6096, 0.5787, 0.6096, 0.5787, 0.6187, 0.5644, 0.6316, 0.5742, 0.6503, 0.5412, 0.6341, 0.5391, 0.6225, 0.5886, 0.6096, 0.5787, 0.6187, 0.5644, 0.6316, 0.5742, 0.6225, 0.5886, 0.6225, 0.5886, 0.6316, 0.5742, 0.6316, 0.5742, 0.6096, 0.5787, 0.6096, 0.5787, 0.6187, 0.5644, 0.6187, 0.5644, 0.6503, 0.5412, 0.6341, 0.5391, 0.6341, 0.5391, 0.6503, 0.5412, 0.6316, 0.5742, 0.6187, 0.5644, 0.6341, 0.5391, 0.6503, 0.5412, 0.6187, 0.5644, 0.6187, 0.5644, 0.6341, 0.5391, 0.6341, 0.5391, 0.6316, 0.5742, 0.6503, 0.5412, 0.7575, 0.5622, 0.6503, 0.5412, 0.6316, 0.5742, 0.7575, 0.5622, 0.6503, 0.5412, 0.6503, 0.5412, 0.7575, 0.5622, 0.6316, 0.5742, 0.6316, 0.5742, 0.7575, 0.5622, 0.4327, 0.5873, 0.4226, 0.5873, 0.4253, 0.5946, 0.4367, 0.5946, 0.4219, 0.581, 0.4279, 0.5617, 0.4311, 0.581, 0.4311, 0.581, 0.4279, 0.5617, 0.4219, 0.581, 0.4279, 0.5617, 0.4219, 0.581, 0.4219, 0.581, 0.4311, 0.581, 0.4279, 0.5617, 0.4311, 0.581, 0.4311, 0.581, 0.4219, 0.581, 0.4226, 0.5873, 0.4327, 0.5873, 0.4219, 0.581, 0.4311, 0.581, 0.4327, 0.5873, 0.4226, 0.5873, 0.4219, 0.581, 0.4219, 0.581, 0.4226, 0.5873, 0.4226, 0.5873, 0.4311, 0.581, 0.4311, 0.581, 0.4327, 0.5873, 0.4327, 0.5873, 0.4367, 0.5946, 0.4253, 0.5946, 0.4304, 0.6037, 0.4424, 0.6037, 0.4226, 0.5873, 0.4327, 0.5873, 0.4367, 0.5946, 0.4253, 0.5946, 0.4226, 0.5873, 0.4226, 0.5873, 0.4253, 0.5946, 0.4253, 0.5946, 0.4327, 0.5873, 0.4327, 0.5873, 0.4367, 0.5946, 0.4367, 0.5946, 0.4424, 0.6037, 0.4304, 0.6037, 0.4365, 0.6143, 0.4506, 0.6143, 0.4253, 0.5946, 0.4367, 0.5946, 0.4424, 0.6037, 0.4304, 0.6037, 0.4253, 0.5946, 0.4253, 0.5946, 0.4304, 0.6037, 0.4304, 0.6037, 0.4367, 0.5946, 0.4367, 0.5946, 0.4424, 0.6037, 0.4424, 0.6037, 0.4506, 0.6143, 0.4365, 0.6143, 0.444, 0.6257, 0.4618, 0.6257, 0.4304, 0.6037, 0.4424, 0.6037, 0.4506, 0.6143, 0.4365, 0.6143, 0.4304, 0.6037, 0.4304, 0.6037, 0.4365, 0.6143, 0.4365, 0.6143, 0.4424, 0.6037, 0.4424, 0.6037, 0.4506, 0.6143, 0.4506, 0.6143, 0.4618, 0.6257, 0.444, 0.6257, 0.4594, 0.6413, 0.4782, 0.6413, 0.4365, 0.6143, 0.4506, 0.6143, 0.4618, 0.6257, 0.444, 0.6257, 0.4365, 0.6143, 0.4365, 0.6143, 0.444, 0.6257, 0.444, 0.6257, 0.4506, 0.6143, 0.4506, 0.6143, 0.4618, 0.6257, 0.4618, 0.6257, 0.4782, 0.6413, 0.4594, 0.6413, 0.477, 0.6559, 0.5062, 0.6559, 0.444, 0.6257, 0.4618, 0.6257, 0.4782, 0.6413, 0.4594, 0.6413, 0.444, 0.6257, 0.444, 0.6257, 0.4594, 0.6413, 0.4594, 0.6413, 0.4618, 0.6257, 0.4618, 0.6257, 0.4782, 0.6413, 0.4782, 0.6413, 0.5062, 0.6559, 0.477, 0.6559, 0.5106, 0.6735, 0.524, 0.6628, 0.4594, 0.6413, 0.4782, 0.6413, 0.5062, 0.6559, 0.477, 0.6559, 0.4594, 0.6413, 0.4594, 0.6413, 0.477, 0.6559, 0.477, 0.6559, 0.4782, 0.6413, 0.4782, 0.6413, 0.5062, 0.6559, 0.5062, 0.6559, 0.524, 0.6628, 0.5106, 0.6735, 0.5385, 0.6819, 0.5408, 0.6659, 0.477, 0.6559, 0.5062, 0.6559, 0.524, 0.6628, 0.5106, 0.6735, 0.477, 0.6559, 0.477, 0.6559, 0.5106, 0.6735, 0.5106, 0.6735, 0.5062, 0.6559, 0.5062, 0.6559, 0.524, 0.6628, 0.524, 0.6628, 0.5408, 0.6659, 0.5385, 0.6819, 0.5557, 0.6826, 0.558, 0.6666, 0.5106, 0.6735, 0.524, 0.6628, 0.5408, 0.6659, 0.5385, 0.6819, 0.5106, 0.6735, 0.5106, 0.6735, 0.5385, 0.6819, 0.5385, 0.6819, 0.524, 0.6628, 0.524, 0.6628, 0.5408, 0.6659, 0.5408, 0.6659, 0.558, 0.6666, 0.5557, 0.6826, 0.5941, 0.6822, 0.5879, 0.6673, 0.5385, 0.6819, 0.5408, 0.6659, 0.558, 0.6666, 0.5557, 0.6826, 0.5385, 0.6819, 0.5385, 0.6819, 0.5557, 0.6826, 0.5557, 0.6826, 0.5408, 0.6659, 0.5408, 0.6659, 0.558, 0.6666, 0.558, 0.6666, 0.5941, 0.6822, 0.5879, 0.6673, 0.5879, 0.6673, 0.5941, 0.6822, 0.5557, 0.6826, 0.558, 0.6666, 0.5879, 0.6673, 0.5941, 0.6822, 0.558, 0.6666, 0.558, 0.6666, 0.5879, 0.6673, 0.5879, 0.6673, 0.5557, 0.6826, 0.5941, 0.6822, 0.6287, 0.7845, 0.5941, 0.6822, 0.5557, 0.6826, 0.6287, 0.7845, 0.5941, 0.6822, 0.5941, 0.6822, 0.6287, 0.7845, 0.5557, 0.6826, 0.5557, 0.6826, 0.6287, 0.7845, 0.4476, 0.514, 0.4426, 0.5054, 0.4375, 0.5112, 0.4431, 0.5211, 0.4478, 0.5017, 0.4677, 0.4972, 0.4523, 0.5096, 0.4523, 0.5096, 0.4677, 0.4972, 0.4478, 0.5017, 0.4677, 0.4972, 0.4478, 0.5017, 0.4478, 0.5017, 0.4523, 0.5096, 0.4677, 0.4972, 0.4523, 0.5096, 0.4523, 0.5096, 0.4478, 0.5017, 0.4426, 0.5054, 0.4476, 0.514, 0.4478, 0.5017, 0.4523, 0.5096, 0.4476, 0.514, 0.4426, 0.5054, 0.4478, 0.5017, 0.4478, 0.5017, 0.4426, 0.5054, 0.4426, 0.5054, 0.4523, 0.5096, 0.4523, 0.5096, 0.4476, 0.514, 0.4476, 0.514, 0.4431, 0.5211, 0.4375, 0.5112, 0.432, 0.5201, 0.4379, 0.5304, 0.4426, 0.5054, 0.4476, 0.514, 0.4431, 0.5211, 0.4375, 0.5112, 0.4426, 0.5054, 0.4426, 0.5054, 0.4375, 0.5112, 0.4375, 0.5112, 0.4476, 0.514, 0.4476, 0.514, 0.4431, 0.5211, 0.4431, 0.5211, 0.4379, 0.5304, 0.432, 0.5201, 0.4257, 0.5306, 0.4326, 0.5427, 0.4375, 0.5112, 0.4431, 0.5211, 0.4379, 0.5304, 0.432, 0.5201, 0.4375, 0.5112, 0.4375, 0.5112, 0.432, 0.5201, 0.432, 0.5201, 0.4431, 0.5211, 0.4431, 0.5211, 0.4379, 0.5304, 0.4379, 0.5304, 0.4326, 0.5427, 0.4257, 0.5306, 0.4193, 0.5427, 0.4281, 0.558, 0.432, 0.5201, 0.4379, 0.5304, 0.4326, 0.5427, 0.4257, 0.5306, 0.432, 0.5201, 0.432, 0.5201, 0.4257, 0.5306, 0.4257, 0.5306, 0.4379, 0.5304, 0.4379, 0.5304, 0.4326, 0.5427, 0.4326, 0.5427, 0.4281, 0.558, 0.4193, 0.5427, 0.4132, 0.5635, 0.4224, 0.5797, 0.4257, 0.5306, 0.4326, 0.5427, 0.4281, 0.558, 0.4193, 0.5427, 0.4257, 0.5306, 0.4257, 0.5306, 0.4193, 0.5427, 0.4193, 0.5427, 0.4326, 0.5427, 0.4326, 0.5427, 0.4281, 0.558, 0.4281, 0.558, 0.4224, 0.5797, 0.4132, 0.5635, 0.409, 0.5859, 0.4233, 0.611, 0.4193, 0.5427, 0.4281, 0.558, 0.4224, 0.5797, 0.4132, 0.5635, 0.4193, 0.5427, 0.4193, 0.5427, 0.4132, 0.5635, 0.4132, 0.5635, 0.4281, 0.558, 0.4281, 0.558, 0.4224, 0.5797, 0.4224, 0.5797, 0.4233, 0.611, 0.409, 0.5859, 0.41, 0.6234, 0.4261, 0.6297, 0.4132, 0.5635, 0.4224, 0.5797, 0.4233, 0.611, 0.409, 0.5859, 0.4132, 0.5635, 0.4132, 0.5635, 0.409, 0.5859, 0.409, 0.5859, 0.4224, 0.5797, 0.4224, 0.5797, 0.4233, 0.611, 0.4233, 0.611, 0.4261, 0.6297, 0.41, 0.6234, 0.4165, 0.6515, 0.4317, 0.6456, 0.409, 0.5859, 0.4233, 0.611, 0.4261, 0.6297, 0.41, 0.6234, 0.409, 0.5859, 0.409, 0.5859, 0.41, 0.6234, 0.41, 0.6234, 0.4233, 0.611, 0.4233, 0.611, 0.4261, 0.6297, 0.4261, 0.6297, 0.4317, 0.6456, 0.4165, 0.6515, 0.4244, 0.6666, 0.4395, 0.6607, 0.41, 0.6234, 0.4261, 0.6297, 0.4317, 0.6456, 0.4165, 0.6515, 0.41, 0.6234, 0.41, 0.6234, 0.4165, 0.6515, 0.4165, 0.6515, 0.4261, 0.6297, 0.4261, 0.6297, 0.4317, 0.6456, 0.4317, 0.6456, 0.4395, 0.6607, 0.4244, 0.6666, 0.4436, 0.6994, 0.4537, 0.6867, 0.4165, 0.6515, 0.4317, 0.6456, 0.4395, 0.6607, 0.4244, 0.6666, 0.4165, 0.6515, 0.4165, 0.6515, 0.4244, 0.6666, 0.4244, 0.6666, 0.4317, 0.6456, 0.4317, 0.6456, 0.4395, 0.6607, 0.4395, 0.6607, 0.4436, 0.6994, 0.4537, 0.6867, 0.4537, 0.6867, 0.4436, 0.6994, 0.4244, 0.6666, 0.4395, 0.6607, 0.4537, 0.6867, 0.4436, 0.6994, 0.4395, 0.6607, 0.4395, 0.6607, 0.4537, 0.6867, 0.4537, 0.6867, 0.4244, 0.6666, 0.4436, 0.6994, 0.3706, 0.7796, 0.4436, 0.6994, 0.4244, 0.6666, 0.3706, 0.7796, 0.4436, 0.6994, 0.4436, 0.6994, 0.3706, 0.7796, 0.4244, 0.6666, 0.4244, 0.6666, 0.3706, 0.7796, 0.5154, 0.4921, 0.5205, 0.4835, 0.5128, 0.482, 0.507, 0.4918, 0.5263, 0.486, 0.5402, 0.5008, 0.5217, 0.4939, 0.5217, 0.4939, 0.5402, 0.5008, 0.5263, 0.486, 0.5402, 0.5008, 0.5263, 0.486, 0.5263, 0.486, 0.5217, 0.4939, 0.5402, 0.5008, 0.5217, 0.4939, 0.5217, 0.4939, 0.5263, 0.486, 0.5205, 0.4835, 0.5154, 0.4921, 0.5263, 0.486, 0.5217, 0.4939, 0.5154, 0.4921, 0.5205, 0.4835, 0.5263, 0.486, 0.5263, 0.486, 0.5205, 0.4835, 0.5205, 0.4835, 0.5217, 0.4939, 0.5217, 0.4939, 0.5154, 0.4921, 0.5154, 0.4921, 0.507, 0.4918, 0.5128, 0.482, 0.5022, 0.4818, 0.4962, 0.492, 0.5205, 0.4835, 0.5154, 0.4921, 0.507, 0.4918, 0.5128, 0.482, 0.5205, 0.4835, 0.5205, 0.4835, 0.5128, 0.482, 0.5128, 0.482, 0.5154, 0.4921, 0.5154, 0.4921, 0.507, 0.4918, 0.507, 0.4918, 0.4962, 0.492, 0.5022, 0.4818, 0.4899, 0.4817, 0.4828, 0.4937, 0.5128, 0.482, 0.507, 0.4918, 0.4962, 0.492, 0.5022, 0.4818, 0.5128, 0.482, 0.5128, 0.482, 0.5022, 0.4818, 0.5022, 0.4818, 0.507, 0.4918, 0.507, 0.4918, 0.4962, 0.492, 0.4962, 0.492, 0.4828, 0.4937, 0.4899, 0.4817, 0.4761, 0.4823, 0.4671, 0.4975, 0.5022, 0.4818, 0.4962, 0.492, 0.4828, 0.4937, 0.4899, 0.4817, 0.5022, 0.4818, 0.5022, 0.4818, 0.4899, 0.4817, 0.4899, 0.4817, 0.4962, 0.492, 0.4962, 0.492, 0.4828, 0.4937, 0.4828, 0.4937, 0.4671, 0.4975, 0.4761, 0.4823, 0.4548, 0.4875, 0.4452, 0.5036, 0.4899, 0.4817, 0.4828, 0.4937, 0.4671, 0.4975, 0.4761, 0.4823, 0.4899, 0.4817, 0.4899, 0.4817, 0.4761, 0.4823, 0.4761, 0.4823, 0.4828, 0.4937, 0.4828, 0.4937, 0.4671, 0.4975, 0.4671, 0.4975, 0.4452, 0.5036, 0.4548, 0.4875, 0.4331, 0.4952, 0.4183, 0.52, 0.4761, 0.4823, 0.4671, 0.4975, 0.4452, 0.5036, 0.4548, 0.4875, 0.4761, 0.4823, 0.4761, 0.4823, 0.4548, 0.4875, 0.4548, 0.4875, 0.4671, 0.4975, 0.4671, 0.4975, 0.4452, 0.5036, 0.4452, 0.5036, 0.4183, 0.52, 0.4331, 0.4952, 0.4007, 0.5149, 0.4033, 0.5318, 0.4548, 0.4875, 0.4452, 0.5036, 0.4183, 0.52, 0.4331, 0.4952, 0.4548, 0.4875, 0.4548, 0.4875, 0.4331, 0.4952, 0.4331, 0.4952, 0.4452, 0.5036, 0.4452, 0.5036, 0.4183, 0.52, 0.4183, 0.52, 0.4033, 0.5318, 0.4007, 0.5149, 0.3793, 0.5346, 0.3921, 0.5446, 0.4331, 0.4952, 0.4183, 0.52, 0.4033, 0.5318, 0.4007, 0.5149, 0.4331, 0.4952, 0.4331, 0.4952, 0.4007, 0.5149, 0.4007, 0.5149, 0.4183, 0.52, 0.4183, 0.52, 0.4033, 0.5318, 0.4033, 0.5318, 0.3921, 0.5446, 0.3793, 0.5346, 0.3701, 0.5488, 0.3829, 0.5588, 0.4007, 0.5149, 0.4033, 0.5318, 0.3921, 0.5446, 0.3793, 0.5346, 0.4007, 0.5149, 0.4007, 0.5149, 0.3793, 0.5346, 0.3793, 0.5346, 0.4033, 0.5318, 0.4033, 0.5318, 0.3921, 0.5446, 0.3921, 0.5446, 0.3829, 0.5588, 0.3701, 0.5488, 0.351, 0.5817, 0.3672, 0.5839, 0.3793, 0.5346, 0.3921, 0.5446, 0.3829, 0.5588, 0.3701, 0.5488, 0.3793, 0.5346, 0.3793, 0.5346, 0.3701, 0.5488, 0.3701, 0.5488, 0.3921, 0.5446, 0.3921, 0.5446, 0.3829, 0.5588, 0.3829, 0.5588, 0.351, 0.5817, 0.3672, 0.5839, 0.3672, 0.5839, 0.351, 0.5817, 0.3701, 0.5488, 0.3829, 0.5588, 0.3672, 0.5839, 0.351, 0.5817, 0.3829, 0.5588, 0.3829, 0.5588, 0.3672, 0.5839, 0.3672, 0.5839, 0.3701, 0.5488, 0.351, 0.5817, 0.244, 0.5597, 0.351, 0.5817, 0.3701, 0.5488, 0.244, 0.5597, 0.351, 0.5817, 0.351, 0.5817, 0.244, 0.5597, 0.3701, 0.5488, 0.3701, 0.5488, 0.244, 0.5597, 0.4679, 0.8457, 0.4826, 0.8594, 0.4826, 0.8594, 0.4679, 0.8457, 0.5213, 0.8594, 0.536, 0.8457, 0.536, 0.8457, 0.5213, 0.8594, 0.236, 0.4503, 0.2701, 0.3922, 0.4061, 0.5087, 0.4679, 0.8457, 0.4826, 0.8594, 0.5213, 0.8594, 0.536, 0.8457, 0.536, 0.8457, 0.5213, 0.8594, 0.4826, 0.8594, 0.4679, 0.8457, 0.5213, 0.8594, 0.4826, 0.8594, 0.502, 0.9857, 0.5213, 0.8594, 0.5213, 0.8594, 0.502, 0.9857, 0.4826, 0.8594, 0.5213, 0.8594, 0.502, 0.9857, 0.4826, 0.8594, 0.4826, 0.8594, 0.502, 0.9857, 0.205, 0.6608, 0.1976, 0.6514, 0.2002, 0.6488, 0.2093, 0.6566, 0.2002, 0.6108, 0.1945, 0.6214, 0.1911, 0.62, 0.1946, 0.6085, 0.1553, 0.6405, 0.1672, 0.6394, 0.1679, 0.6429, 0.1565, 0.6463, 0.1945, 0.6663, 0.1912, 0.6547, 0.1946, 0.6534, 0.2, 0.664, 0.1565, 0.6287, 0.1679, 0.6323, 0.1672, 0.6358, 0.1553, 0.6345, 0.2127, 0.6231, 0.2022, 0.6287, 0.2001, 0.6257, 0.2094, 0.6182, 0.1827, 0.6674, 0.184, 0.6555, 0.1876, 0.6554, 0.1887, 0.6674, 0.1622, 0.6182, 0.1713, 0.626, 0.1693, 0.629, 0.1588, 0.6232, 0.2162, 0.6344, 0.2043, 0.6354, 0.2036, 0.6319, 0.215, 0.6286, 0.1714, 0.6641, 0.177, 0.6535, 0.1804, 0.6548, 0.1769, 0.6663, 0.1714, 0.6107, 0.1769, 0.6214, 0.1739, 0.6234, 0.1664, 0.614, 0.215, 0.6462, 0.2036, 0.6425, 0.2043, 0.639, 0.2161, 0.6404, 0.1828, 0.6074, 0.1838, 0.6193, 0.1803, 0.6201, 0.177, 0.6085, 0.1622, 0.6567, 0.1714, 0.6492, 0.174, 0.6516, 0.1664, 0.6608, 0.2093, 0.6566, 0.2002, 0.6488, 0.2022, 0.6458, 0.2126, 0.6517, 0.1946, 0.6085, 0.1911, 0.62, 0.1875, 0.6193, 0.1888, 0.6074, 0.1565, 0.6463, 0.1679, 0.6429, 0.1694, 0.6462, 0.1588, 0.6518, 0.2, 0.664, 0.1946, 0.6534, 0.1976, 0.6514, 0.205, 0.6608, 0.2051, 0.614, 0.1975, 0.6233, 0.1945, 0.6214, 0.2002, 0.6108, 0.1553, 0.6345, 0.1672, 0.6358, 0.1672, 0.6394, 0.1553, 0.6405, 0.2094, 0.6182, 0.2001, 0.6257, 0.1975, 0.6233, 0.2051, 0.614, 0.1887, 0.6674, 0.1876, 0.6554, 0.1912, 0.6547, 0.1945, 0.6663, 0.1588, 0.6232, 0.1693, 0.629, 0.1679, 0.6323, 0.1565, 0.6287, 0.215, 0.6286, 0.2036, 0.6319, 0.2022, 0.6287, 0.2127, 0.6231, 0.1769, 0.6663, 0.1804, 0.6548, 0.184, 0.6555, 0.1827, 0.6674, 0.1664, 0.614, 0.1739, 0.6234, 0.1713, 0.626, 0.1622, 0.6182, 0.2161, 0.6404, 0.2043, 0.639, 0.2043, 0.6354, 0.2162, 0.6344, 0.1664, 0.6608, 0.174, 0.6516, 0.177, 0.6535, 0.1714, 0.6641, 0.177, 0.6085, 0.1803, 0.6201, 0.1769, 0.6214, 0.1714, 0.6107, 0.2126, 0.6517, 0.2022, 0.6458, 0.2036, 0.6425, 0.215, 0.6462, 0.1888, 0.6074, 0.1875, 0.6193, 0.1838, 0.6193, 0.1828, 0.6074, 0.1588, 0.6518, 0.1694, 0.6462, 0.1714, 0.6492, 0.1622, 0.6567, 0.791, 0.5364, 0.7908, 0.5925, 0.7908, 0.5925, 0.791, 0.5364, 0.4167, 0.8374, 0.3642, 0.8157, 0.3642, 0.8157, 0.4167, 0.8374, 0.3186, 0.3413, 0.366, 0.3103, 0.366, 0.3103, 0.3186, 0.3413, 0.7585, 0.4293, 0.7801, 0.4812, 0.7801, 0.4812, 0.7585, 0.4293, 0.2464, 0.4275, 0.2782, 0.3809, 0.2782, 0.3809, 0.2464, 0.4275, 0.5853, 0.8379, 0.5294, 0.8487, 0.5294, 0.8487, 0.5853, 0.8379, 0.6869, 0.3426, 0.727, 0.3825, 0.727, 0.3825, 0.6869, 0.3426, 0.2132, 0.5344, 0.2245, 0.4793, 0.2245, 0.4793, 0.2132, 0.5344, 0.6854, 0.7856, 0.6379, 0.8166, 0.6379, 0.8166, 0.6854, 0.7856, 0.5872, 0.2896, 0.6397, 0.3112, 0.6397, 0.3112, 0.5872, 0.2896, 0.2239, 0.6457, 0.213, 0.5906, 0.213, 0.5906, 0.2239, 0.6457, 0.7575, 0.6994, 0.7257, 0.746, 0.7257, 0.746, 0.7575, 0.6994, 0.2769, 0.7445, 0.2455, 0.6977, 0.2455, 0.6977, 0.2769, 0.7445, 0.4745, 0.2782, 0.5314, 0.2784, 0.5314, 0.2784, 0.4745, 0.2782, 0.7908, 0.5925, 0.7795, 0.6476, 0.7795, 0.6476, 0.7908, 0.5925, 0.3642, 0.8157, 0.317, 0.7843, 0.317, 0.7843, 0.3642, 0.8157, 0.366, 0.3103, 0.4187, 0.289, 0.4187, 0.289, 0.366, 0.3103, 0.7801, 0.4812, 0.791, 0.5364, 0.791, 0.5364, 0.7801, 0.4812, 0.4725, 0.8485, 0.4167, 0.8374, 0.4167, 0.8374, 0.4725, 0.8485, 0.2782, 0.3809, 0.3186, 0.3413, 0.3186, 0.3413, 0.2782, 0.3809, 0.5294, 0.8487, 0.4725, 0.8485, 0.4725, 0.8485, 0.5294, 0.8487, 0.727, 0.3825, 0.7585, 0.4293, 0.7585, 0.4293, 0.727, 0.3825, 0.2245, 0.4793, 0.2464, 0.4275, 0.2464, 0.4275, 0.2245, 0.4793, 0.6379, 0.8166, 0.5853, 0.8379, 0.5853, 0.8379, 0.6379, 0.8166, 0.6397, 0.3112, 0.6869, 0.3426, 0.6869, 0.3426, 0.6397, 0.3112, 0.213, 0.5906, 0.2132, 0.5344, 0.2132, 0.5344, 0.213, 0.5906, 0.7257, 0.746, 0.6854, 0.7856, 0.6854, 0.7856, 0.7257, 0.746, 0.5314, 0.2784, 0.5872, 0.2896, 0.5872, 0.2896, 0.5314, 0.2784, 0.2455, 0.6977, 0.2239, 0.6457, 0.2239, 0.6457, 0.2455, 0.6977, 0.7795, 0.6476, 0.7575, 0.6994, 0.7575, 0.6994, 0.7795, 0.6476, 0.317, 0.7843, 0.2769, 0.7445, 0.2769, 0.7445, 0.317, 0.7843, 0.4187, 0.289, 0.4745, 0.2782, 0.4745, 0.2782, 0.4187, 0.289, 0.4364, 0.5829, 0.4338, 0.5699, 0.213, 0.5906, 0.2239, 0.6457, 0.4587, 0.5111, 0.4492, 0.5204, 0.2782, 0.3809, 0.3186, 0.3413, 0.5547, 0.6065, 0.5622, 0.5955, 0.7575, 0.6994, 0.7257, 0.746, 0.5625, 0.5318, 0.5676, 0.5441, 0.7801, 0.4812, 0.7585, 0.4293, 0.4415, 0.5951, 0.4489, 0.6062, 0.2769, 0.7445, 0.2455, 0.6977, 0.4823, 0.4987, 0.4955, 0.4962, 0.4745, 0.2782, 0.4187, 0.289, 0.555, 0.5208, 0.5456, 0.5114, 0.6869, 0.3426, 0.727, 0.3825, 0.534, 0.6232, 0.5216, 0.6282, 0.5853, 0.8379, 0.6379, 0.8166, 0.4338, 0.5699, 0.4339, 0.5566, 0.2132, 0.5344, 0.213, 0.5906, 0.4699, 0.5038, 0.4587, 0.5111, 0.3186, 0.3413, 0.366, 0.3103, 0.5452, 0.6158, 0.5547, 0.6065, 0.7257, 0.746, 0.6854, 0.7856, 0.5676, 0.5441, 0.5701, 0.5571, 0.791, 0.5364, 0.7801, 0.4812, 0.495, 0.6307, 0.4819, 0.6281, 0.4167, 0.8374, 0.4725, 0.8485, 0.4364, 0.5829, 0.4415, 0.5951, 0.2455, 0.6977, 0.2239, 0.6457, 0.5625, 0.5318, 0.555, 0.5208, 0.727, 0.3825, 0.7585, 0.4293, 0.4955, 0.4962, 0.5089, 0.4962, 0.5314, 0.2784, 0.4745, 0.2782, 0.5216, 0.6282, 0.5084, 0.6307, 0.5294, 0.8487, 0.5853, 0.8379, 0.4339, 0.5566, 0.4365, 0.5436, 0.2245, 0.4793, 0.2132, 0.5344, 0.4823, 0.4987, 0.4699, 0.5038, 0.366, 0.3103, 0.4187, 0.289, 0.534, 0.6232, 0.5452, 0.6158, 0.6854, 0.7856, 0.6379, 0.8166, 0.5701, 0.5571, 0.5701, 0.5703, 0.7908, 0.5925, 0.791, 0.5364, 0.4819, 0.6281, 0.4695, 0.6229, 0.3642, 0.8157, 0.4167, 0.8374, 0.4338, 0.5699, 0.4364, 0.5829, 0.2239, 0.6457, 0.213, 0.5906, 0.5676, 0.5441, 0.5625, 0.5318, 0.7585, 0.4293, 0.7801, 0.4812, 0.5089, 0.4962, 0.5221, 0.4989, 0.5872, 0.2896, 0.5314, 0.2784, 0.5084, 0.6307, 0.495, 0.6307, 0.4725, 0.8485, 0.5294, 0.8487, 0.4365, 0.5436, 0.4417, 0.5314, 0.2464, 0.4275, 0.2245, 0.4793, 0.4955, 0.4962, 0.4823, 0.4987, 0.4187, 0.289, 0.4745, 0.2782, 0.5216, 0.6282, 0.534, 0.6232, 0.6379, 0.8166, 0.5853, 0.8379, 0.5701, 0.5703, 0.5674, 0.5833, 0.7795, 0.6476, 0.7908, 0.5925, 0.4695, 0.6229, 0.4584, 0.6155, 0.317, 0.7843, 0.3642, 0.8157, 0.4339, 0.5566, 0.4338, 0.5699, 0.213, 0.5906, 0.2132, 0.5344, 0.5701, 0.5571, 0.5676, 0.5441, 0.7801, 0.4812, 0.791, 0.5364, 0.5221, 0.4989, 0.5345, 0.504, 0.6397, 0.3112, 0.5872, 0.2896, 0.4819, 0.6281, 0.495, 0.6307, 0.4725, 0.8485, 0.4167, 0.8374, 0.5089, 0.4962, 0.4955, 0.4962, 0.4745, 0.2782, 0.5314, 0.2784, 0.4417, 0.5314, 0.4492, 0.5204, 0.2782, 0.3809, 0.2464, 0.4275, 0.5084, 0.6307, 0.5216, 0.6282, 0.5853, 0.8379, 0.5294, 0.8487, 0.5674, 0.5833, 0.5622, 0.5955, 0.7575, 0.6994, 0.7795, 0.6476, 0.4365, 0.5436, 0.4339, 0.5566, 0.2132, 0.5344, 0.2245, 0.4793, 0.4584, 0.6155, 0.4489, 0.6062, 0.2769, 0.7445, 0.317, 0.7843, 0.5701, 0.5703, 0.5701, 0.5571, 0.791, 0.5364, 0.7908, 0.5925, 0.5345, 0.504, 0.5456, 0.5114, 0.6869, 0.3426, 0.6397, 0.3112, 0.4695, 0.6229, 0.4819, 0.6281, 0.4167, 0.8374, 0.3642, 0.8157, 0.4492, 0.5204, 0.4587, 0.5111, 0.3186, 0.3413, 0.2782, 0.3809, 0.5221, 0.4989, 0.5089, 0.4962, 0.5314, 0.2784, 0.5872, 0.2896, 0.495, 0.6307, 0.5084, 0.6307, 0.5294, 0.8487, 0.4725, 0.8485, 0.5622, 0.5955, 0.5547, 0.6065, 0.7257, 0.746, 0.7575, 0.6994, 0.4489, 0.6062, 0.4415, 0.5951, 0.2455, 0.6977, 0.2769, 0.7445, 0.4417, 0.5314, 0.4365, 0.5436, 0.2245, 0.4793, 0.2464, 0.4275, 0.5674, 0.5833, 0.5701, 0.5703, 0.7908, 0.5925, 0.7795, 0.6476, 0.5456, 0.5114, 0.555, 0.5208, 0.727, 0.3825, 0.6869, 0.3426, 0.4584, 0.6155, 0.4695, 0.6229, 0.3642, 0.8157, 0.317, 0.7843, 0.4587, 0.5111, 0.4699, 0.5038, 0.366, 0.3103, 0.3186, 0.3413, 0.5345, 0.504, 0.5221, 0.4989, 0.5872, 0.2896, 0.6397, 0.3112, 0.5547, 0.6065, 0.5452, 0.6158, 0.6854, 0.7856, 0.7257, 0.746, 0.4415, 0.5951, 0.4364, 0.5829, 0.2239, 0.6457, 0.2455, 0.6977, 0.4492, 0.5204, 0.4417, 0.5314, 0.2464, 0.4275, 0.2782, 0.3809, 0.5622, 0.5955, 0.5674, 0.5833, 0.7795, 0.6476, 0.7575, 0.6994, 0.555, 0.5208, 0.5625, 0.5318, 0.7585, 0.4293, 0.727, 0.3825, 0.4489, 0.6062, 0.4584, 0.6155, 0.317, 0.7843, 0.2769, 0.7445, 0.4699, 0.5038, 0.4823, 0.4987, 0.4187, 0.289, 0.366, 0.3103, 0.5456, 0.5114, 0.5345, 0.504, 0.6397, 0.3112, 0.6869, 0.3426, 0.5452, 0.6158, 0.534, 0.6232, 0.6379, 0.8166, 0.6854, 0.7856, 0.7698, 0.4317, 0.7698, 0.4317, 0.8709, 0.3519, 0.7651, 0.451, 0.7698, 0.4317, 0.7504, 0.3985, 0.731, 0.3929, 0.7651, 0.451, 0.731, 0.3929, 0.595, 0.5093, 0.7698, 0.4317, 0.7504, 0.3985, 0.8709, 0.3519, 0.7504, 0.3985, 0.731, 0.3929, 0.731, 0.3929, 0.7504, 0.3985, 0.7504, 0.3985, 0.7698, 0.4317, 0.8709, 0.3519, 0.731, 0.3929, 0.7504, 0.3985, 0.7698, 0.4317, 0.7651, 0.451, 0.7651, 0.451, 0.7698, 0.4317, 0.7698, 0.4317, 0.7651, 0.451, 0.7504, 0.3985, 0.7504, 0.3985, 0.8709, 0.3519, 0.2313, 0.4309, 0.236, 0.4503, 0.236, 0.4503, 0.2313, 0.4309, 0.7651, 0.451, 0.7651, 0.451, 0.595, 0.5093, 0.2313, 0.4309, 0.2508, 0.3978, 0.1303, 0.3511, 0.2508, 0.3978, 0.2313, 0.4309, 0.1303, 0.3511, 0.731, 0.3929, 0.731, 0.3929, 0.595, 0.5093, 0.2701, 0.3922, 0.2508, 0.3978, 0.2313, 0.4309, 0.236, 0.4503, 0.2508, 0.3978, 0.2508, 0.3978, 0.1303, 0.3511, 0.731, 0.3929, 0.7651, 0.451, 0.595, 0.5093, 0.2701, 0.3922, 0.236, 0.4503, 0.4061, 0.5087, 0.2143, 0.5825, 0.07017, 0.5641, 0.2143, 0.5446, 0.3752, 0.8171, 0.2864, 0.9306, 0.342, 0.798, 0.342, 0.798, 0.2864, 0.9306, 0.3752, 0.8171, 0.6605, 0.7983, 0.6274, 0.8174, 0.6274, 0.8174, 0.6605, 0.7983, 0.2864, 0.9306, 0.3752, 0.8171, 0.3752, 0.8171, 0.342, 0.798, 0.2864, 0.9306, 0.342, 0.798, 0.3752, 0.8171, 0.342, 0.798, 0.342, 0.798, 0.3752, 0.8171, 0.6274, 0.8174, 0.7171, 0.9304, 0.6274, 0.8174, 0.7171, 0.9304, 0.6605, 0.7983, 0.6605, 0.7983, 0.6274, 0.8174, 0.7171, 0.9304, 0.6605, 0.7983, 0.6605, 0.7983, 0.7171, 0.9304, 0.6274, 0.8174, 0.2143, 0.5446, 0.07017, 0.5641, 0.2143, 0.5825, 0.07017, 0.5641, 0.2143, 0.5825, 0.2143, 0.5825, 0.2143, 0.5446, 0.07017, 0.5641, 0.2143, 0.5446, 0.2143, 0.5825, 0.2143, 0.5446, 0.2143, 0.5446, 0.2143, 0.5825, 0.3406, 0.3275, 0.2857, 0.1947, 0.374, 0.3088, 0.374, 0.3088, 0.2857, 0.1947, 0.3406, 0.3275, 0.2857, 0.1947, 0.3406, 0.3275, 0.3406, 0.3275, 0.374, 0.3088, 0.2857, 0.1947, 0.374, 0.3088, 0.3406, 0.3275, 0.374, 0.3088, 0.374, 0.3088, 0.3406, 0.3275, 0.628, 0.3082, 0.718, 0.1956, 0.6609, 0.3276, 0.6609, 0.3276, 0.718, 0.1956, 0.628, 0.3082, 0.718, 0.1956, 0.628, 0.3082, 0.628, 0.3082, 0.6609, 0.3276, 0.718, 0.1956, 0.6609, 0.3276, 0.628, 0.3082, 0.6609, 0.3276, 0.6609, 0.3276, 0.628, 0.3082, 0.7449, 0.7009, 0.7596, 0.7317, 0.7596, 0.7317, 0.7793, 0.6982, 0.7449, 0.7009, 0.7793, 0.6982, 0.4829, 0.2581, 0.4829, 0.2581, 0.4635, 0.2513, 0.4635, 0.2513, 0.4829, 0.2581, 0.5221, 0.2581, 0.5414, 0.2513, 0.4635, 0.2513, 0.5221, 0.2581, 0.5221, 0.2581, 0.5414, 0.2513, 0.5414, 0.2513, 0.5221, 0.2581, 0.4829, 0.2581, 0.4635, 0.2513, 0.5414, 0.2513, 0.7596, 0.7317, 0.7793, 0.6982, 0.7949, 0.6851, 0.7558, 0.7516, 0.4829, 0.2581, 0.5025, 0.2861, 0.4829, 0.2581, 0.5025, 0.2861, 0.5221, 0.2581, 0.5221, 0.2581, 0.4829, 0.2581, 0.5025, 0.2861, 0.5221, 0.2581, 0.5221, 0.2581, 0.5025, 0.2861, 0.4829, 0.2581, 0.7596, 0.7317, 0.7596, 0.7317, 0.7558, 0.7516, 0.7558, 0.7516, 0.7793, 0.6982, 0.7596, 0.7317, 0.7558, 0.7516, 0.7949, 0.6851, 0.7793, 0.6982, 0.7793, 0.6982, 0.7949, 0.6851, 0.7949, 0.6851, 0.5414, 0.2513, 0.5414, 0.2513, 0.5025, -0.004275, 0.4635, 0.2513, 0.4635, 0.2513, 0.5025, -0.004275, 0.5414, 0.2513, 0.4635, 0.2513, 0.5025, -0.004275, 0.4635, 0.2513, 0.5414, 0.2513, 0.5025, -0.004275, 0.7793, 0.6982, 0.7449, 0.7009, 0.7596, 0.7317, 0.7596, 0.7317, 0.7449, 0.7009, 0.7793, 0.6982, 0.7558, 0.7516, 0.7558, 0.7516, 0.9993, 0.8467, 0.7949, 0.6851, 0.7949, 0.6851, 0.9993, 0.8467, 0.7558, 0.7516, 0.7949, 0.6851, 0.9993, 0.8467, 0.7949, 0.6851, 0.7558, 0.7516, 0.9993, 0.8467, 0.2591, 0.7011, 0.2247, 0.6983, 0.2247, 0.6983, 0.2443, 0.7318, 0.2591, 0.7011, 0.2443, 0.7318, 0.2247, 0.6983, 0.2443, 0.7318, 0.248, 0.7517, 0.2091, 0.6851, 0.2247, 0.6983, 0.2247, 0.6983, 0.2091, 0.6851, 0.2091, 0.6851, 0.2443, 0.7318, 0.2247, 0.6983, 0.2091, 0.6851, 0.248, 0.7517, 0.2443, 0.7318, 0.2443, 0.7318, 0.248, 0.7517, 0.248, 0.7517, 0.2443, 0.7318, 0.2591, 0.7011, 0.2247, 0.6983, 0.2247, 0.6983, 0.2591, 0.7011, 0.2443, 0.7318, 0.2091, 0.6851, 0.2091, 0.6851, 0.00408, 0.8459, 0.248, 0.7517, 0.248, 0.7517, 0.00408, 0.8459, 0.2091, 0.6851, 0.248, 0.7517, 0.00408, 0.8459, 0.248, 0.7517, 0.2091, 0.6851, 0.00408, 0.8459, 0.7893, 0.5443, 0.9332, 0.5642, 0.7889, 0.5822, 0.7889, 0.5822, 0.9332, 0.5642, 0.7893, 0.5443, 0.9332, 0.5642, 0.7893, 0.5443, 0.7893, 0.5443, 0.7889, 0.5822, 0.9332, 0.5642, 0.7889, 0.5822, 0.7893, 0.5443, 0.7889, 0.5822, 0.7889, 0.5822, 0.7893, 0.5443, 0.236, 0.4503, 0.236, 0.4503, 0.4061, 0.5087, 0.2701, 0.3922, 0.2701, 0.3922, 0.4061, 0.5087, 0.2313, 0.4309, 0.2313, 0.4309, 0.1303, 0.3511, 0.2701, 0.3922, 0.2508, 0.3978, 0.2508, 0.3978, 0.2701, 0.3922, 0.236, 0.4503, 0.2313, 0.4309, 0.2508, 0.3978, 0.2701, 0.3922, 0.4679, 0.8457, 0.536, 0.8457, 0.502, 0.6712, 0.536, 0.8457, 0.4679, 0.8457, 0.502, 0.6712, 0.536, 0.8457, 0.536, 0.8457, 0.502, 0.6712, 0.4679, 0.8457, 0.4679, 0.8457, 0.502, 0.6712])
me_circle.use_remesh_preserve_volume = False
me_circle.use_remesh_preserve_attributes = False
me_circle.use_mirror_vertex_groups = False
me_circle.update()
arm_armature = bpy.data.armatures.new('armature')  # bones are not reproduced

# ---- objects
ob_armature = bpy.data.objects.new('Armature', arm_armature)
ob_circle = bpy.data.objects.new('Circle', me_circle)

# ---- transforms, parenting, visibility, modifiers, constraints
ob_armature.location = (0.0, 0.0, 0.0)
ob_armature.lineart.crease_threshold = 0.0
ob_circle.parent = ob_armature
ob_circle.location = (0.0, 0.0, 0.0)
ob_circle.lineart.crease_threshold = 0.0
_vg = ob_circle.vertex_groups.new(name='center')
_vg.add([309, 310, 311, 312, 313, 314, 315, 316, 317, 318, 319, 320, 321, 322, 323, 324, 325, 326, 327, 328, 329, 330, 331, 332, 333, 334, 335, 336, 337, 338, 339, 340, 341, 342, 343, 344, 345, 346, 347, 348, 349, 350, 351, 352, 353, 354, 355, 356, 357, 358, 359, 360, 361, 362, 363, 364, 365, 366, 367, 368, 369, 370, 371, 372], 1.0, 'REPLACE')
_vg = ob_circle.vertex_groups.new(name='rotator')
_vg.add([0, 1, 2, 3, 4, 5, 6, 7, 8, 9, 10, 11, 12, 13, 14, 15, 16, 17, 18, 19, 20, 21, 22, 23, 24, 25, 26, 27, 28, 29, 30, 31, 32, 33, 34, 35, 36, 37, 38, 39, 40, 41, 42, 43, 44, 45, 46, 47, 48, 49, 50, 51, 52, 53, 54, 55, 56, 57, 58, 59, 60, 61, 62, 63, 64, 65, 66, 67, 68, 69, 70, 71, 72, 73, 74, 75, 76, 77, 78, 79, 80, 81, 82, 83, 84, 85, 86, 87, 88, 89, 90, 91, 92, 93, 94, 95, 96, 97, 98, 99, 100, 101, 102, 103, 104, 105, 106, 107, 108, 109, 110, 111, 112, 113, 114, 115, 116, 117, 118, 119, 120, 121, 122, 123, 124, 125, 126, 127, 128, 129, 130, 131, 132, 133, 134, 135, 136, 137, 138, 139, 140, 141, 142, 143, 144, 145, 146, 147, 148, 149, 150, 151, 152, 153, 154, 155, 156, 157, 158, 159, 160, 161, 162, 163, 164, 165, 166, 167, 168, 169, 170, 171, 172, 173, 174, 175, 176, 177, 178, 179, 180, 181, 182, 183, 184, 185, 186, 187, 188, 189, 190, 191, 192, 193, 194, 195, 196, 197, 198, 199, 200, 201, 202, 203, 204, 205, 206, 207, 208, 209, 210, 211, 212, 213, 214, 215, 216, 217, 218, 219, 220, 221, 222, 223, 224, 225, 226, 227, 228, 229, 230, 231, 232, 233, 234, 235, 236, 237, 238, 239, 240, 241, 242, 243, 244, 245, 246, 247, 248, 249, 250, 251, 252, 253, 254, 255, 256, 257, 258, 259, 260, 261, 262, 263, 264, 265, 266, 267, 268, 269, 270, 271, 272, 273, 274, 275, 276, 277, 278, 279, 280, 281, 282, 283, 284, 285, 286, 287, 288, 289, 290, 291, 292, 293, 294, 295, 296, 297, 298, 299], 1.0, 'REPLACE')
_m = ob_circle.modifiers.new('Armature', 'ARMATURE')
_m.object = ob_armature

# ---- collection membership
col_collection_1.objects.link(ob_armature)
col_collection_1.objects.link(ob_circle)

# ---- scene / render settings (as saved in the file)
scene.frame_start = 1; scene.frame_end = 250; scene.frame_set(24)
scene.render.engine = 'BLENDER_EEVEE_NEXT'
scene.render.resolution_percentage = 50
scene.render.dither_intensity = 0.0
scene.cycles.use_denoising = False
scene.cycles.samples = 10
scene.cycles.sampling_pattern = 'TABULATED_SOBOL'
scene.cycles.light_sampling_threshold = 0.0
scene.cycles.use_adaptive_sampling = False
scene.cycles.use_light_tree = False
scene.cycles.blur_glossy = 0.0
scene.cycles.pixel_filter_type = 'GAUSSIAN'
scene.cycles.sample_clamp_indirect = 0.0
scene.view_settings.view_transform = 'Standard'
bpy.context.view_layer.update()

# ---- added for rendering (the .blend has no active camera and no usable light): camera, sun
cam_auto = bpy.data.cameras.new('AutoCamera')
cam_auto.lens = 50.0
cam_auto.sensor_width = 36.0
cam_auto.clip_end = 1000.0
ob_auto_camera = bpy.data.objects.new('AutoCamera', cam_auto)
scene.collection.objects.link(ob_auto_camera)
ob_auto_camera.location = (12.7077, -15.9386, 10.3467)
ob_auto_camera.rotation_euler = (1.09748, -7.21219e-08, 0.694738)
scene.camera = ob_auto_camera
light_auto_sun = bpy.data.lights.new('AutoSun', 'SUN')
light_auto_sun.energy = 3.0
light_auto_sun.angle = 0.0523599
ob_auto_sun = bpy.data.objects.new('AutoSun', light_auto_sun)
scene.collection.objects.link(ob_auto_sun)
ob_auto_sun.rotation_euler = (0.872665, 0.174533, 0.523599)
bpy.context.view_layer.update()
